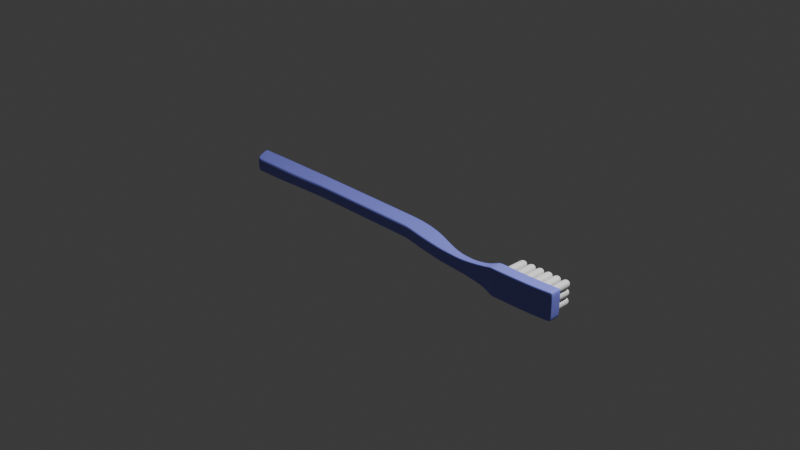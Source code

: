 # Source: szczoteczka.blend  (saved by Blender 4.1.24; exported with 4.5.12 LTS)
import bpy
from mathutils import Matrix  # noqa: F401  (used for matrix-valued properties, if any)

bpy.ops.wm.read_factory_settings(use_empty=True)
scene = bpy.context.scene
scene.name = 'Scene'

# ---- collections
col_collection = bpy.data.collections.new('Collection'); scene.collection.children.link(col_collection)

# ---- materials (node trees are filled in below, after node groups)
mat_material_001 = bpy.data.materials.new('Material.001')
mat_material_001.use_transparent_shadow = False
mat_material_039 = bpy.data.materials.new('Material.039')
mat_material_039.use_transparent_shadow = False
mat_material_038 = bpy.data.materials.new('Material.038')
mat_material_038.use_transparent_shadow = False
mat_material = bpy.data.materials.new('Material')
mat_material.use_transparent_shadow = False
mat_material_042 = bpy.data.materials.new('Material.042')
mat_material_042.use_transparent_shadow = False
mat_material_041 = bpy.data.materials.new('Material.041')
mat_material_041.use_transparent_shadow = False
mat_material_040 = bpy.data.materials.new('Material.040')
mat_material_040.use_transparent_shadow = False
mat_material_043 = bpy.data.materials.new('Material.043')
mat_material_043.use_transparent_shadow = False
mat_material_044 = bpy.data.materials.new('Material.044')
mat_material_044.use_transparent_shadow = False
mat_material_045 = bpy.data.materials.new('Material.045')
mat_material_045.use_transparent_shadow = False
mat_material_046 = bpy.data.materials.new('Material.046')
mat_material_046.use_transparent_shadow = False
mat_material_047 = bpy.data.materials.new('Material.047')
mat_material_047.use_transparent_shadow = False
mat_material_048 = bpy.data.materials.new('Material.048')
mat_material_048.use_transparent_shadow = False
mat_material_049 = bpy.data.materials.new('Material.049')
mat_material_049.use_transparent_shadow = False
mat_material_050 = bpy.data.materials.new('Material.050')
mat_material_050.use_transparent_shadow = False
mat_material_051 = bpy.data.materials.new('Material.051')
mat_material_051.use_transparent_shadow = False
mat_material_054 = bpy.data.materials.new('Material.054')
mat_material_054.use_transparent_shadow = False
mat_material_053 = bpy.data.materials.new('Material.053')
mat_material_053.use_transparent_shadow = False
mat_material_052 = bpy.data.materials.new('Material.052')
mat_material_052.use_transparent_shadow = False

# ---- material node trees
mat_material_001.use_nodes = True; mat_material_001.node_tree.nodes.clear()
_N = mat_material_001.node_tree.nodes; _L = mat_material_001.node_tree.links
n0 = _N.new('ShaderNodeBsdfPrincipled'); n0.name = 'Principled BSDF'; n0.location = (10, 300)
n0.inputs[0].default_value = (0.2223, 0.2384, 0.8011, 1.0)
n1 = _N.new('ShaderNodeOutputMaterial'); n1.name = 'Material Output'; n1.location = (300, 300)
_L.new(n0.outputs[0], n1.inputs[0])
n1.is_active_output = True
mat_material_039.use_nodes = True; mat_material_039.node_tree.nodes.clear()
_N = mat_material_039.node_tree.nodes; _L = mat_material_039.node_tree.links
n0 = _N.new('ShaderNodeBsdfPrincipled'); n0.name = 'Principled BSDF'; n0.location = (10, 300)
n1 = _N.new('ShaderNodeOutputMaterial'); n1.name = 'Material Output'; n1.location = (300, 300)
_L.new(n0.outputs[0], n1.inputs[0])
n1.is_active_output = True
mat_material_038.use_nodes = True; mat_material_038.node_tree.nodes.clear()
_N = mat_material_038.node_tree.nodes; _L = mat_material_038.node_tree.links
n0 = _N.new('ShaderNodeBsdfPrincipled'); n0.name = 'Principled BSDF'; n0.location = (10, 300)
n1 = _N.new('ShaderNodeOutputMaterial'); n1.name = 'Material Output'; n1.location = (300, 300)
_L.new(n0.outputs[0], n1.inputs[0])
n1.is_active_output = True
mat_material.use_nodes = True; mat_material.node_tree.nodes.clear()
_N = mat_material.node_tree.nodes; _L = mat_material.node_tree.links
n0 = _N.new('ShaderNodeBsdfPrincipled'); n0.name = 'Principled BSDF'; n0.location = (10, 300)
n1 = _N.new('ShaderNodeOutputMaterial'); n1.name = 'Material Output'; n1.location = (300, 300)
_L.new(n0.outputs[0], n1.inputs[0])
n1.is_active_output = True
mat_material_042.use_nodes = True; mat_material_042.node_tree.nodes.clear()
_N = mat_material_042.node_tree.nodes; _L = mat_material_042.node_tree.links
n0 = _N.new('ShaderNodeBsdfPrincipled'); n0.name = 'Principled BSDF'; n0.location = (10, 300)
n1 = _N.new('ShaderNodeOutputMaterial'); n1.name = 'Material Output'; n1.location = (300, 300)
_L.new(n0.outputs[0], n1.inputs[0])
n1.is_active_output = True
mat_material_041.use_nodes = True; mat_material_041.node_tree.nodes.clear()
_N = mat_material_041.node_tree.nodes; _L = mat_material_041.node_tree.links
n0 = _N.new('ShaderNodeBsdfPrincipled'); n0.name = 'Principled BSDF'; n0.location = (10, 300)
n1 = _N.new('ShaderNodeOutputMaterial'); n1.name = 'Material Output'; n1.location = (300, 300)
_L.new(n0.outputs[0], n1.inputs[0])
n1.is_active_output = True
mat_material_040.use_nodes = True; mat_material_040.node_tree.nodes.clear()
_N = mat_material_040.node_tree.nodes; _L = mat_material_040.node_tree.links
n0 = _N.new('ShaderNodeBsdfPrincipled'); n0.name = 'Principled BSDF'; n0.location = (10, 300)
n1 = _N.new('ShaderNodeOutputMaterial'); n1.name = 'Material Output'; n1.location = (300, 300)
_L.new(n0.outputs[0], n1.inputs[0])
n1.is_active_output = True
mat_material_043.use_nodes = True; mat_material_043.node_tree.nodes.clear()
_N = mat_material_043.node_tree.nodes; _L = mat_material_043.node_tree.links
n0 = _N.new('ShaderNodeBsdfPrincipled'); n0.name = 'Principled BSDF'; n0.location = (10, 300)
n1 = _N.new('ShaderNodeOutputMaterial'); n1.name = 'Material Output'; n1.location = (300, 300)
_L.new(n0.outputs[0], n1.inputs[0])
n1.is_active_output = True
mat_material_044.use_nodes = True; mat_material_044.node_tree.nodes.clear()
_N = mat_material_044.node_tree.nodes; _L = mat_material_044.node_tree.links
n0 = _N.new('ShaderNodeBsdfPrincipled'); n0.name = 'Principled BSDF'; n0.location = (10, 300)
n1 = _N.new('ShaderNodeOutputMaterial'); n1.name = 'Material Output'; n1.location = (300, 300)
_L.new(n0.outputs[0], n1.inputs[0])
n1.is_active_output = True
mat_material_045.use_nodes = True; mat_material_045.node_tree.nodes.clear()
_N = mat_material_045.node_tree.nodes; _L = mat_material_045.node_tree.links
n0 = _N.new('ShaderNodeBsdfPrincipled'); n0.name = 'Principled BSDF'; n0.location = (10, 300)
n1 = _N.new('ShaderNodeOutputMaterial'); n1.name = 'Material Output'; n1.location = (300, 300)
_L.new(n0.outputs[0], n1.inputs[0])
n1.is_active_output = True
mat_material_046.use_nodes = True; mat_material_046.node_tree.nodes.clear()
_N = mat_material_046.node_tree.nodes; _L = mat_material_046.node_tree.links
n0 = _N.new('ShaderNodeBsdfPrincipled'); n0.name = 'Principled BSDF'; n0.location = (10, 300)
n1 = _N.new('ShaderNodeOutputMaterial'); n1.name = 'Material Output'; n1.location = (300, 300)
_L.new(n0.outputs[0], n1.inputs[0])
n1.is_active_output = True
mat_material_047.use_nodes = True; mat_material_047.node_tree.nodes.clear()
_N = mat_material_047.node_tree.nodes; _L = mat_material_047.node_tree.links
n0 = _N.new('ShaderNodeBsdfPrincipled'); n0.name = 'Principled BSDF'; n0.location = (10, 300)
n1 = _N.new('ShaderNodeOutputMaterial'); n1.name = 'Material Output'; n1.location = (300, 300)
_L.new(n0.outputs[0], n1.inputs[0])
n1.is_active_output = True
mat_material_048.use_nodes = True; mat_material_048.node_tree.nodes.clear()
_N = mat_material_048.node_tree.nodes; _L = mat_material_048.node_tree.links
n0 = _N.new('ShaderNodeBsdfPrincipled'); n0.name = 'Principled BSDF'; n0.location = (10, 300)
n1 = _N.new('ShaderNodeOutputMaterial'); n1.name = 'Material Output'; n1.location = (300, 300)
_L.new(n0.outputs[0], n1.inputs[0])
n1.is_active_output = True
mat_material_049.use_nodes = True; mat_material_049.node_tree.nodes.clear()
_N = mat_material_049.node_tree.nodes; _L = mat_material_049.node_tree.links
n0 = _N.new('ShaderNodeBsdfPrincipled'); n0.name = 'Principled BSDF'; n0.location = (10, 300)
n1 = _N.new('ShaderNodeOutputMaterial'); n1.name = 'Material Output'; n1.location = (300, 300)
_L.new(n0.outputs[0], n1.inputs[0])
n1.is_active_output = True
mat_material_050.use_nodes = True; mat_material_050.node_tree.nodes.clear()
_N = mat_material_050.node_tree.nodes; _L = mat_material_050.node_tree.links
n0 = _N.new('ShaderNodeBsdfPrincipled'); n0.name = 'Principled BSDF'; n0.location = (10, 300)
n1 = _N.new('ShaderNodeOutputMaterial'); n1.name = 'Material Output'; n1.location = (300, 300)
_L.new(n0.outputs[0], n1.inputs[0])
n1.is_active_output = True
mat_material_051.use_nodes = True; mat_material_051.node_tree.nodes.clear()
_N = mat_material_051.node_tree.nodes; _L = mat_material_051.node_tree.links
n0 = _N.new('ShaderNodeBsdfPrincipled'); n0.name = 'Principled BSDF'; n0.location = (10, 300)
n1 = _N.new('ShaderNodeOutputMaterial'); n1.name = 'Material Output'; n1.location = (300, 300)
_L.new(n0.outputs[0], n1.inputs[0])
n1.is_active_output = True
mat_material_054.use_nodes = True; mat_material_054.node_tree.nodes.clear()
_N = mat_material_054.node_tree.nodes; _L = mat_material_054.node_tree.links
n0 = _N.new('ShaderNodeBsdfPrincipled'); n0.name = 'Principled BSDF'; n0.location = (10, 300)
n1 = _N.new('ShaderNodeOutputMaterial'); n1.name = 'Material Output'; n1.location = (300, 300)
_L.new(n0.outputs[0], n1.inputs[0])
n1.is_active_output = True
mat_material_053.use_nodes = True; mat_material_053.node_tree.nodes.clear()
_N = mat_material_053.node_tree.nodes; _L = mat_material_053.node_tree.links
n0 = _N.new('ShaderNodeBsdfPrincipled'); n0.name = 'Principled BSDF'; n0.location = (10, 300)
n1 = _N.new('ShaderNodeOutputMaterial'); n1.name = 'Material Output'; n1.location = (300, 300)
_L.new(n0.outputs[0], n1.inputs[0])
n1.is_active_output = True
mat_material_052.use_nodes = True; mat_material_052.node_tree.nodes.clear()
_N = mat_material_052.node_tree.nodes; _L = mat_material_052.node_tree.links
n0 = _N.new('ShaderNodeBsdfPrincipled'); n0.name = 'Principled BSDF'; n0.location = (10, 300)
n1 = _N.new('ShaderNodeOutputMaterial'); n1.name = 'Material Output'; n1.location = (300, 300)
_L.new(n0.outputs[0], n1.inputs[0])
n1.is_active_output = True

# ---- world
world_world = bpy.data.worlds.new('World'); scene.world = world_world
world_world.use_nodes = True; world_world.node_tree.nodes.clear()
_N = world_world.node_tree.nodes; _L = world_world.node_tree.links
n0 = _N.new('ShaderNodeOutputWorld'); n0.name = 'World Output'; n0.location = (300, 300)
n1 = _N.new('ShaderNodeBackground'); n1.name = 'Background'; n1.location = (10, 300)
n1.inputs[0].default_value = (0.05088, 0.05088, 0.05088, 1.0)
_L.new(n1.outputs[0], n0.inputs[0])
n0.is_active_output = True
world_world.color = (0.05088, 0.05088, 0.05088)
world_world.use_sun_shadow = False
world_world.sun_shadow_jitter_overblur = 0.0

# ---- cameras
cam_camera = bpy.data.cameras.new('Camera')
cam_camera.clip_end = 100.0
cam_camera.ortho_scale = 7.314

# ---- lights
light_light = bpy.data.lights.new('Light', 'POINT')
light_light.transmission_factor = 0.0
light_light.energy = 1000.0
light_light.shadow_soft_size = 0.1
light_light.shadow_maximum_resolution = 0.006
light_light.use_absolute_resolution = True
light_light_001 = bpy.data.lights.new('Light.001', 'POINT')
light_light_001.transmission_factor = 0.0
light_light_001.energy = 1000.0
light_light_001.shadow_soft_size = 0.1
light_light_001.shadow_maximum_resolution = 0.006
light_light_001.use_absolute_resolution = True

# ---- meshes
me_cube_001 = bpy.data.meshes.new('Cube.001')
me_cube_001.from_pydata([(-1.0, -1.393, -0.6009), (-1.0, -1.393, 0.6009), (-0.9976, 0.9362, -0.2179), (-0.9976, 0.9362, 0.2179), (1.0, -1.393, -0.6009), (1.0, -1.393, 0.6009), (0.9976, 0.9362, -0.2179), (0.9976, 0.9362, 0.2179), (-3.073, -1.391, -0.6009), (-3.073, -1.391, 0.6009), (-3.07, 0.9384, -0.2179), (-3.07, 0.9384, 0.2179), (-5.103, -1.389, -0.6009), (-5.103, -1.389, 0.6009), (-5.1, 0.9404, -0.2179), (-5.1, 0.9404, 0.2179), (-7.399, -1.387, -0.6009), (-7.399, -1.387, 0.6009), (-7.396, 0.9428, -0.2179), (-7.396, 0.9428, 0.2179), (-8.823, -1.385, -0.6009), (-8.823, -1.385, 0.6009), (-8.82, 0.9443, -0.2179), (-8.82, 0.9443, 0.2179), (-9.758, -1.416, -0.6009), (-9.758, -1.416, 0.6009), (-9.756, 0.9452, -0.2179), (-9.756, 0.9452, 0.2179), (-11.82, -1.531, -0.6009), (-11.82, -1.531, 0.6009), (-11.82, 0.9473, -0.2179), (-11.82, 0.9473, 0.2179), (-13.29, -1.615, -0.6009), (-13.29, -1.615, 0.6009), (-13.28, 0.9062, -0.2179), (-13.28, 0.9062, 0.2179), (-14.93, -1.677, -0.6536), (-14.93, -1.677, 0.6536), (-14.93, 0.8759, -0.237), (-14.93, 0.8759, 0.237), (-17.72, -1.727, -0.6536), (-17.72, -1.727, 0.6536), (-17.72, 0.7828, -0.2495), (-17.72, 0.7828, 0.2495), (-18.19, -1.727, -0.6536), (-18.19, -1.727, 0.6536), (-18.19, 0.7513, -0.2495), (-18.19, 0.7513, 0.2495), (-18.57, -1.344, -0.6536), (-18.57, -1.344, 0.6536), (-18.57, 0.6985, -0.2495), (-18.57, 0.6985, 0.2495), (-18.95, -0.557, -0.6536), (-18.95, -0.557, 0.6536), (-18.95, 0.5608, -0.2495), (-18.95, 0.5608, 0.2495), (-19.18, -0.07816, -0.6536), (-19.18, -0.07816, 0.6536), (-19.17, 0.3487, -0.2495), (-19.17, 0.3487, 0.2495), (2.223, -1.392, -0.6009), (2.223, -1.392, 0.6009), (2.22, 0.8631, -0.2179), (2.22, 0.8631, 0.2179), (3.126, -1.572, -0.6009), (3.126, -1.572, 0.6009), (3.124, 0.7471, -0.2179), (3.124, 0.7471, 0.2179), (4.317, -1.804, -0.6009), (4.317, -1.804, 0.6009), (4.314, 0.4826, -0.2179), (4.314, 0.4826, 0.2179), (5.316, -1.973, -0.6009), (5.316, -1.973, 0.6009), (5.313, 0.1648, -0.2179), (5.313, 0.1648, 0.2179), (6.485, -2.142, -0.6009), (6.485, -2.142, 0.6009), (6.482, -0.3229, -0.2179), (6.482, -0.3229, 0.2179), (7.335, -2.247, -0.6009), (7.335, -2.247, 0.6009), (7.333, -0.6406, -0.2179), (7.333, -0.6406, 0.2179), (8.196, -2.278, -0.6009), (8.196, -2.278, 0.6009), (8.194, -0.9688, -0.2179), (8.194, -0.9688, 0.2179), (9.174, -2.34, -0.6009), (9.174, -2.34, 0.6009), (9.172, -1.19, -0.2179), (9.172, -1.19, 0.2179), (10.05, -2.338, -0.6458), (10.05, -2.338, 0.6458), (10.04, -1.305, -0.2342), (10.04, -1.305, 0.2342), (10.98, -2.336, -0.7501), (10.98, -2.336, 0.7501), (10.98, -1.409, -0.272), (10.98, -1.409, 0.272), (12.49, -2.332, -1.0), (12.49, -2.332, 1.0), (12.49, -1.457, -0.9976), (12.49, -1.457, 0.9976), (13.01, -2.523, -1.256), (13.01, -2.523, 1.256), (13.0, -1.299, -1.253), (13.0, -1.299, 1.253), (13.68, -2.522, -1.256), (13.68, -2.522, 1.256), (13.68, -1.298, -1.253), (13.68, -1.298, 1.253), (14.61, -2.505, -1.256), (14.61, -2.505, 1.256), (14.61, -1.295, -1.253), (14.61, -1.295, 1.253), (15.62, -2.473, -1.256), (15.62, -2.473, 1.256), (15.62, -1.293, -1.253), (15.62, -1.293, 1.253), (16.61, -2.433, -1.256), (16.61, -2.433, 1.256), (16.61, -1.261, -1.253), (16.61, -1.261, 1.253), (17.66, -2.357, -1.256), (17.66, -2.357, 1.256), (17.66, -1.206, -1.253), (17.66, -1.206, 1.253), (18.64, -2.243, -1.256), (18.64, -2.243, 1.256), (18.64, -1.123, -1.253), (18.64, -1.123, 1.253), (18.92, -2.169, -1.256), (18.92, -2.169, 1.256), (18.91, -1.085, -1.253), (18.91, -1.085, 1.253), (19.02, -2.113, -1.126), (19.02, -2.113, 1.126), (19.02, -1.141, -1.123), (19.02, -1.141, 1.123), (-0.9981, 0.4307, -0.5998), (-0.9981, 0.4307, 0.5998), (0.9981, 0.4307, -0.5998), (0.9981, 0.4307, 0.5998), (-3.071, 0.4328, -0.5998), (-3.071, 0.4328, 0.5998), (-5.101, 0.4349, -0.5998), (-5.101, 0.4349, 0.5998), (-7.397, 0.4373, -0.5998), (-7.397, 0.4373, 0.5998), (-8.821, 0.4387, -0.5998), (-8.821, 0.4387, 0.5998), (-9.756, 0.4328, -0.5998), (-9.756, 0.4328, 0.5998), (-11.82, 0.4095, -0.5998), (-11.82, 0.4095, 0.5998), (-13.29, 0.3592, -0.5998), (-13.29, 0.3592, 0.5998), (-14.93, 0.3219, -0.6524), (-14.93, 0.3219, 0.6524), (-17.72, 0.238, -0.6792), (-17.72, 0.238, 0.6792), (-18.19, 0.2135, -0.6792), (-18.19, 0.2135, 0.6792), (-18.57, 0.2553, -0.6792), (-18.57, 0.2553, 0.6792), (-18.95, 0.3182, -0.6792), (-18.95, 0.3182, 0.6792), (-19.17, 0.2561, -0.6792), (-19.17, 0.2561, 0.6792), (2.221, 0.3737, -0.5998), (2.221, 0.3737, 0.5998), (3.124, 0.2439, -0.5998), (3.124, 0.2439, 0.5998), (4.315, -0.01369, -0.5998), (4.315, -0.01369, 0.5998), (5.314, -0.2992, -0.5998), (5.314, -0.2992, 0.5998), (6.483, -0.7177, -0.5998), (6.483, -0.7177, 0.5998), (7.333, -0.9893, -0.5998), (7.333, -0.9893, 0.5998), (8.194, -1.253, -0.5998), (8.194, -1.253, 0.5998), (9.172, -1.44, -0.5998), (9.172, -1.44, 0.5998), (10.04, -1.529, -0.6446), (10.04, -1.529, 0.6446), (10.98, -1.61, -0.7487), (10.98, -1.61, 0.7487), (12.49, -1.647, -0.9981), (12.49, -1.647, 0.9981), (13.01, -1.565, -1.254), (13.01, -1.565, 1.254), (13.68, -1.563, -1.254), (13.68, -1.563, 1.254), (14.61, -1.558, -1.254), (14.61, -1.558, 1.254), (15.62, -1.549, -1.254), (15.62, -1.549, 1.254), (16.61, -1.515, -1.254), (16.61, -1.515, 1.254), (17.66, -1.456, -1.254), (17.66, -1.456, 1.254), (18.64, -1.366, -1.254), (18.64, -1.366, 1.254), (18.91, -1.32, -1.254), (18.91, -1.32, 1.254), (19.02, -1.352, -1.124), (19.02, -1.352, 1.124), (-0.9995, -0.8971, -0.6006), (0.9995, -0.8971, 0.6006), (-3.072, -0.895, -0.6006), (-5.102, -0.8929, -0.6006), (-7.398, -0.8905, -0.6006), (-8.822, -0.8891, -0.6006), (-9.758, -0.9132, -0.6006), (-11.82, -1.003, -0.6006), (-13.29, -1.078, -0.6006), (-14.93, -1.133, -0.6532), (-17.72, -1.193, -0.6606), (-18.19, -1.199, -0.6606), (-18.57, -0.9089, -0.6606), (-18.95, -0.3189, -0.6606), (-19.18, 0.01276, -0.6606), (2.222, -0.9117, 0.6006), (3.126, -1.078, 0.6006), (4.316, -1.317, 0.6006), (5.315, -1.518, 0.6006), (6.484, -1.755, 0.6006), (7.335, -1.905, 0.6006), (8.196, -1.999, 0.6006), (9.174, -2.095, 0.6006), (10.05, -2.118, 0.6455), (10.98, -2.138, 0.7497), (12.49, -2.145, 0.9995), (13.01, -2.263, 1.255), (13.68, -2.261, 1.255), (14.61, -2.247, 1.255), (15.62, -2.221, 1.255), (16.61, -2.184, 1.255), (17.66, -2.112, 1.255), (18.64, -2.005, 1.255), (18.92, -1.938, 1.255), (19.02, -1.906, 1.125), (-0.9995, -0.8971, 0.6006), (0.9995, -0.8971, -0.6006), (-3.072, -0.895, 0.6006), (-5.102, -0.8929, 0.6006), (-7.398, -0.8905, 0.6006), (-8.822, -0.8891, 0.6006), (-9.758, -0.9132, 0.6006), (-11.82, -1.003, 0.6006), (-13.29, -1.078, 0.6006), (-14.93, -1.133, 0.6532), (-17.72, -1.193, 0.6606), (-18.19, -1.199, 0.6606), (-18.57, -0.9089, 0.6606), (-18.95, -0.3189, 0.6606), (-19.18, 0.01276, 0.6606), (2.222, -0.9117, -0.6006), (3.126, -1.078, -0.6006), (4.316, -1.317, -0.6006), (5.315, -1.518, -0.6006), (6.484, -1.755, -0.6006), (7.335, -1.905, -0.6006), (8.196, -1.999, -0.6006), (9.174, -2.095, -0.6006), (10.05, -2.118, -0.6455), (10.98, -2.138, -0.7497), (12.49, -2.145, -0.9995), (13.01, -2.263, -1.255), (13.68, -2.261, -1.255), (14.61, -2.247, -1.255), (15.62, -2.221, -1.255), (16.61, -2.184, -1.255), (17.66, -2.112, -1.255), (18.64, -2.005, -1.255), (18.92, -1.938, -1.255), (19.02, -1.906, -1.125), (-0.9977, 0.8375, 0.2925), (0.9977, 0.8375, -0.2925), (-3.07, 0.8397, 0.2925), (-5.1, 0.8417, 0.2925), (-7.396, 0.8441, 0.2925), (-8.821, 0.8456, 0.2925), (-9.756, 0.8452, 0.2925), (-11.82, 0.8423, 0.2925), (-13.28, 0.7994, 0.2925), (-14.93, 0.7677, 0.3181), (-17.72, 0.6764, 0.3334), (-18.19, 0.6463, 0.3334), (-18.57, 0.612, 0.3334), (-18.95, 0.5134, 0.3334), (-19.17, 0.3306, 0.3334), (2.22, 0.7675, -0.2925), (3.124, 0.6489, -0.2925), (4.314, 0.3857, -0.2925), (5.313, 0.07418, -0.2925), (6.483, -0.3999, -0.2925), (7.333, -0.7087, -0.2925), (8.194, -1.024, -0.2925), (9.172, -1.239, -0.2925), (10.04, -1.349, -0.3143), (10.98, -1.448, -0.3651), (12.49, -1.494, -0.9977), (13.0, -1.351, -1.253), (13.68, -1.35, -1.253), (14.61, -1.347, -1.253), (15.62, -1.343, -1.253), (16.61, -1.31, -1.253), (17.66, -1.255, -1.253), (18.64, -1.17, -1.253), (18.91, -1.131, -1.253), (19.02, -1.182, -1.123), (-0.9977, 0.8375, -0.2925), (0.9977, 0.8375, 0.2925), (-3.07, 0.8397, -0.2925), (-5.1, 0.8417, -0.2925), (-7.396, 0.8441, -0.2925), (-8.821, 0.8456, -0.2925), (-9.756, 0.8452, -0.2925), (-11.82, 0.8423, -0.2925), (-13.28, 0.7994, -0.2925), (-14.93, 0.7677, -0.3181), (-17.72, 0.6764, -0.3334), (-18.19, 0.6463, -0.3334), (-18.57, 0.612, -0.3334), (-18.95, 0.5134, -0.3334), (-19.17, 0.3306, -0.3334), (2.22, 0.7675, 0.2925), (3.124, 0.6489, 0.2925), (4.314, 0.3857, 0.2925), (5.313, 0.07418, 0.2925), (6.483, -0.3999, 0.2925), (7.333, -0.7087, 0.2925), (8.194, -1.024, 0.2925), (9.172, -1.239, 0.2925), (10.04, -1.349, 0.3143), (10.98, -1.448, 0.3651), (12.49, -1.494, 0.9977), (13.0, -1.351, 1.253), (13.68, -1.35, 1.253), (14.61, -1.347, 1.253), (15.62, -1.343, 1.253), (16.61, -1.31, 1.253), (17.66, -1.255, 1.253), (18.64, -1.17, 1.253), (18.91, -1.131, 1.253), (19.02, -1.182, 1.123), (-0.9998, -1.181, -0.6008), (0.9998, -1.181, 0.6008), (-3.072, -1.179, -0.6008), (-5.103, -1.176, -0.6008), (-7.398, -1.174, -0.6008), (-8.823, -1.173, -0.6008), (-9.758, -1.201, -0.6008), (-11.82, -1.305, -0.6008), (-13.29, -1.385, -0.6008), (-14.93, -1.444, -0.6534), (-17.72, -1.498, -0.6566), (-18.19, -1.501, -0.6566), (-18.57, -1.158, -0.6566), (-18.95, -0.4549, -0.6566), (-19.18, -0.0392, -0.6566), (2.222, -1.186, 0.6008), (3.126, -1.36, 0.6008), (4.316, -1.596, 0.6008), (5.316, -1.778, 0.6008), (6.485, -1.976, 0.6008), (7.335, -2.101, 0.6008), (8.196, -2.158, 0.6008), (9.174, -2.235, 0.6008), (10.05, -2.244, 0.6457), (10.98, -2.251, 0.7499), (12.49, -2.252, 0.9998), (13.01, -2.412, 1.256), (13.68, -2.41, 1.256), (14.61, -2.394, 1.256), (15.62, -2.365, 1.256), (16.61, -2.326, 1.256), (17.66, -2.252, 1.256), (18.64, -2.141, 1.256), (18.92, -2.07, 1.256), (19.02, -2.024, 1.126), (-0.9998, -1.181, 0.6008), (0.9998, -1.181, -0.6008), (-3.072, -1.179, 0.6008), (-5.103, -1.176, 0.6008), (-7.398, -1.174, 0.6008), (-8.823, -1.173, 0.6008), (-9.758, -1.201, 0.6008), (-11.82, -1.305, 0.6008), (-13.29, -1.385, 0.6008), (-14.93, -1.444, 0.6534), (-17.72, -1.498, 0.6566), (-18.19, -1.501, 0.6566), (-18.57, -1.158, 0.6566), (-18.95, -0.4549, 0.6566), (-19.18, -0.0392, 0.6566), (2.222, -1.186, -0.6008), (3.126, -1.36, -0.6008), (4.316, -1.596, -0.6008), (5.316, -1.778, -0.6008), (6.485, -1.976, -0.6008), (7.335, -2.101, -0.6008), (8.196, -2.158, -0.6008), (9.174, -2.235, -0.6008), (10.05, -2.244, -0.6457), (10.98, -2.251, -0.7499), (12.49, -2.252, -0.9998), (13.01, -2.412, -1.256), (13.68, -2.41, -1.256), (14.61, -2.394, -1.256), (15.62, -2.365, -1.256), (16.61, -2.326, -1.256), (17.66, -2.252, -1.256), (18.64, -2.141, -1.256), (18.92, -2.07, -1.256), (19.02, -2.024, -1.126), (-19.17, 0.3544, 0.2495), (-19.17, -0.0911, 0.6536), (-19.17, -0.0911, -0.6536), (-19.17, 0.3544, -0.2495), (-19.17, 0.2577, -0.6792), (-19.17, 0.2577, 0.6792), (-19.17, 0.003792, 0.6606), (-19.17, 0.003792, -0.6606), (-19.17, 0.3356, -0.3334), (-19.17, 0.3356, 0.3334), (-19.17, -0.05043, 0.6566), (-19.17, -0.05043, -0.6566), (18.71, -2.225, 1.256), (18.71, -1.114, 1.253), (18.71, -1.114, -1.253), (18.71, -2.225, -1.256), (18.71, -1.355, -1.254), (18.71, -1.355, 1.254), (18.71, -1.989, -1.255), (18.71, -1.989, 1.255), (18.71, -1.161, 1.253), (18.71, -1.161, -1.253), (18.71, -2.124, -1.256), (18.71, -2.124, 1.256), (13.57, -2.522, 1.256), (13.57, -1.298, 1.253), (13.57, -1.298, -1.253), (13.57, -2.522, -1.256), (13.57, -1.564, -1.254), (13.57, -1.564, 1.254), (13.57, -2.261, -1.255), (13.57, -2.261, 1.255), (13.57, -1.35, 1.253), (13.57, -1.35, -1.253), (13.57, -2.41, -1.256), (13.57, -2.41, 1.256)], [], [(0, 1, 9, 8), (2, 3, 7, 6), (281, 6, 62, 295), (4, 5, 1, 0), (350, 386, 4, 0), (351, 385, 1, 5), (352, 8, 12, 353), (280, 3, 11, 282), (350, 0, 8, 352), (3, 2, 10, 11), (15, 14, 18, 19), (11, 10, 14, 15), (8, 9, 13, 12), (282, 11, 15, 283), (284, 19, 23, 285), (12, 13, 17, 16), (283, 15, 19, 284), (353, 12, 16, 354), (23, 22, 26, 27), (354, 16, 20, 355), (19, 18, 22, 23), (16, 17, 21, 20), (24, 25, 29, 28), (20, 21, 25, 24), (285, 23, 27, 286), (355, 20, 24, 356), (31, 30, 34, 35), (286, 27, 31, 287), (356, 24, 28, 357), (27, 26, 30, 31), (288, 35, 39, 289), (28, 29, 33, 32), (287, 31, 35, 288), (357, 28, 32, 358), (289, 39, 43, 290), (358, 32, 36, 359), (35, 34, 38, 39), (32, 33, 37, 36), (40, 41, 45, 44), (359, 36, 40, 360), (39, 38, 42, 43), (36, 37, 41, 40), (361, 44, 48, 362), (290, 43, 47, 291), (360, 40, 44, 361), (43, 42, 46, 47), (51, 50, 54, 55), (47, 46, 50, 51), (44, 45, 49, 48), (291, 47, 51, 292), (429, 420, 59, 294), (48, 49, 53, 52), (292, 51, 55, 293), (362, 48, 52, 363), (329, 294, 59, 58), (431, 422, 56, 364), (420, 423, 58, 59), (422, 421, 57, 56), (295, 62, 66, 296), (351, 5, 61, 365), (6, 7, 63, 62), (5, 4, 60, 61), (366, 65, 69, 367), (365, 61, 65, 366), (62, 63, 67, 66), (61, 60, 64, 65), (69, 68, 72, 73), (66, 67, 71, 70), (65, 64, 68, 69), (296, 66, 70, 297), (368, 73, 77, 369), (297, 70, 74, 298), (367, 69, 73, 368), (70, 71, 75, 74), (369, 77, 81, 370), (74, 75, 79, 78), (73, 72, 76, 77), (298, 74, 78, 299), (81, 80, 84, 85), (78, 79, 83, 82), (77, 76, 80, 81), (299, 78, 82, 300), (371, 85, 89, 372), (300, 82, 86, 301), (370, 81, 85, 371), (82, 83, 87, 86), (90, 91, 95, 94), (86, 87, 91, 90), (85, 84, 88, 89), (301, 86, 90, 302), (93, 92, 96, 97), (89, 88, 92, 93), (302, 90, 94, 303), (372, 89, 93, 373), (97, 96, 100, 101), (303, 94, 98, 304), (373, 93, 97, 374), (94, 95, 99, 98), (375, 101, 105, 376), (304, 98, 102, 305), (374, 97, 101, 375), (98, 99, 103, 102), (455, 444, 109, 377), (102, 103, 107, 106), (101, 100, 104, 105), (305, 102, 106, 306), (109, 108, 112, 113), (446, 445, 111, 110), (444, 447, 108, 109), (453, 446, 110, 307), (378, 113, 117, 379), (307, 110, 114, 308), (377, 109, 113, 378), (110, 111, 115, 114), (117, 116, 120, 121), (114, 115, 119, 118), (113, 112, 116, 117), (308, 114, 118, 309), (310, 122, 126, 311), (309, 118, 122, 310), (379, 117, 121, 380), (118, 119, 123, 122), (125, 124, 128, 129), (380, 121, 125, 381), (122, 123, 127, 126), (121, 120, 124, 125), (443, 432, 133, 383), (311, 126, 130, 312), (381, 125, 129, 382), (126, 127, 131, 130), (133, 132, 136, 137), (434, 433, 135, 134), (432, 435, 132, 133), (441, 434, 134, 313), (419, 384, 137, 136), (313, 134, 138, 314), (383, 133, 137, 384), (134, 135, 139, 138), (348, 207, 209, 349), (278, 206, 208, 279), (314, 349, 209, 208), (438, 436, 206, 278), (346, 203, 205, 347), (276, 202, 204, 277), (440, 437, 207, 348), (345, 201, 203, 346), (344, 199, 201, 345), (274, 198, 200, 275), (275, 200, 202, 276), (273, 196, 198, 274), (342, 195, 197, 343), (272, 194, 196, 273), (343, 197, 199, 344), (450, 448, 194, 272), (270, 190, 192, 271), (452, 449, 195, 342), (339, 189, 191, 340), (269, 188, 190, 270), (340, 191, 193, 341), (338, 187, 189, 339), (268, 186, 188, 269), (337, 185, 187, 338), (267, 184, 186, 268), (266, 182, 184, 267), (335, 181, 183, 336), (265, 180, 182, 266), (336, 183, 185, 337), (264, 178, 180, 265), (263, 176, 178, 264), (334, 179, 181, 335), (332, 175, 177, 333), (262, 174, 176, 263), (333, 177, 179, 334), (261, 172, 174, 262), (330, 171, 173, 331), (331, 173, 175, 332), (316, 143, 171, 330), (260, 170, 172, 261), (428, 424, 168, 329), (224, 259, 169, 168), (327, 164, 166, 328), (257, 165, 167, 258), (426, 425, 169, 259), (256, 163, 165, 257), (325, 160, 162, 326), (255, 161, 163, 256), (326, 162, 164, 327), (324, 158, 160, 325), (323, 156, 158, 324), (254, 159, 161, 255), (322, 154, 156, 323), (252, 155, 157, 253), (253, 157, 159, 254), (321, 152, 154, 322), (251, 153, 155, 252), (320, 150, 152, 321), (250, 151, 153, 251), (319, 148, 150, 320), (318, 146, 148, 319), (248, 147, 149, 249), (249, 149, 151, 250), (247, 145, 147, 248), (315, 140, 144, 317), (245, 141, 145, 247), (317, 144, 146, 318), (316, 280, 141, 143), (315, 281, 142, 140), (246, 142, 170, 260), (386, 246, 260, 400), (385, 245, 247, 387), (387, 247, 248, 388), (389, 249, 250, 390), (388, 248, 249, 389), (390, 250, 251, 391), (391, 251, 252, 392), (393, 253, 254, 394), (392, 252, 253, 393), (394, 254, 255, 395), (395, 255, 256, 396), (396, 256, 257, 397), (430, 426, 259, 399), (397, 257, 258, 398), (364, 399, 259, 224), (400, 260, 261, 401), (401, 261, 262, 402), (402, 262, 263, 403), (403, 263, 264, 404), (404, 264, 265, 405), (405, 265, 266, 406), (406, 266, 267, 407), (407, 267, 268, 408), (408, 268, 269, 409), (409, 269, 270, 410), (410, 270, 271, 411), (454, 450, 272, 412), (412, 272, 273, 413), (413, 273, 274, 414), (415, 275, 276, 416), (414, 274, 275, 415), (416, 276, 277, 417), (442, 438, 278, 418), (418, 278, 279, 419), (207, 243, 244, 209), (208, 209, 244, 279), (203, 241, 242, 205), (437, 439, 243, 207), (201, 240, 241, 203), (199, 239, 240, 201), (195, 237, 238, 197), (197, 238, 239, 199), (449, 451, 237, 195), (189, 234, 235, 191), (191, 235, 236, 193), (187, 233, 234, 189), (185, 232, 233, 187), (181, 230, 231, 183), (183, 231, 232, 185), (179, 229, 230, 181), (175, 227, 228, 177), (177, 228, 229, 179), (171, 225, 226, 173), (173, 226, 227, 175), (143, 211, 225, 171), (424, 427, 224, 168), (164, 222, 223, 166), (160, 220, 221, 162), (162, 221, 222, 164), (158, 219, 220, 160), (156, 218, 219, 158), (154, 217, 218, 156), (152, 216, 217, 154), (150, 215, 216, 152), (148, 214, 215, 150), (146, 213, 214, 148), (140, 210, 212, 144), (144, 212, 213, 146), (143, 141, 245, 211), (140, 142, 246, 210), (2, 6, 281, 315), (7, 3, 280, 316), (10, 317, 318, 14), (2, 315, 317, 10), (14, 318, 319, 18), (18, 319, 320, 22), (22, 320, 321, 26), (26, 321, 322, 30), (30, 322, 323, 34), (34, 323, 324, 38), (38, 324, 325, 42), (46, 326, 327, 50), (42, 325, 326, 46), (50, 327, 328, 54), (423, 428, 329, 58), (7, 316, 330, 63), (67, 331, 332, 71), (63, 330, 331, 67), (75, 333, 334, 79), (71, 332, 333, 75), (79, 334, 335, 83), (87, 336, 337, 91), (83, 335, 336, 87), (91, 337, 338, 95), (95, 338, 339, 99), (103, 340, 341, 107), (99, 339, 340, 103), (445, 452, 342, 111), (115, 343, 344, 119), (111, 342, 343, 115), (119, 344, 345, 123), (123, 345, 346, 127), (433, 440, 348, 135), (127, 346, 347, 131), (138, 139, 349, 314), (135, 348, 349, 139), (206, 313, 314, 208), (436, 441, 313, 206), (202, 311, 312, 204), (198, 309, 310, 200), (200, 310, 311, 202), (196, 308, 309, 198), (194, 307, 308, 196), (448, 453, 307, 194), (190, 305, 306, 192), (188, 304, 305, 190), (186, 303, 304, 188), (184, 302, 303, 186), (182, 301, 302, 184), (180, 300, 301, 182), (178, 299, 300, 180), (176, 298, 299, 178), (174, 297, 298, 176), (172, 296, 297, 174), (170, 295, 296, 172), (168, 169, 294, 329), (165, 292, 293, 167), (425, 429, 294, 169), (163, 291, 292, 165), (161, 290, 291, 163), (159, 289, 290, 161), (155, 287, 288, 157), (157, 288, 289, 159), (153, 286, 287, 155), (151, 285, 286, 153), (147, 283, 284, 149), (149, 284, 285, 151), (145, 282, 283, 147), (141, 280, 282, 145), (142, 281, 295, 170), (132, 418, 419, 136), (435, 442, 418, 132), (124, 416, 417, 128), (116, 414, 415, 120), (120, 415, 416, 124), (112, 413, 414, 116), (108, 412, 413, 112), (447, 454, 412, 108), (100, 410, 411, 104), (96, 409, 410, 100), (92, 408, 409, 96), (88, 407, 408, 92), (84, 406, 407, 88), (80, 405, 406, 84), (76, 404, 405, 80), (72, 403, 404, 76), (68, 402, 403, 72), (64, 401, 402, 68), (60, 400, 401, 64), (56, 57, 399, 364), (49, 397, 398, 53), (421, 430, 399, 57), (45, 396, 397, 49), (41, 395, 396, 45), (37, 394, 395, 41), (29, 392, 393, 33), (33, 393, 394, 37), (25, 391, 392, 29), (21, 390, 391, 25), (13, 388, 389, 17), (17, 389, 390, 21), (9, 387, 388, 13), (1, 385, 387, 9), (4, 386, 400, 60), (243, 383, 384, 244), (279, 244, 384, 419), (241, 381, 382, 242), (439, 443, 383, 243), (240, 380, 381, 241), (239, 379, 380, 240), (237, 377, 378, 238), (238, 378, 379, 239), (451, 455, 377, 237), (234, 374, 375, 235), (235, 375, 376, 236), (233, 373, 374, 234), (232, 372, 373, 233), (230, 370, 371, 231), (231, 371, 372, 232), (229, 369, 370, 230), (227, 367, 368, 228), (228, 368, 369, 229), (225, 365, 366, 226), (226, 366, 367, 227), (211, 351, 365, 225), (427, 431, 364, 224), (222, 362, 363, 223), (220, 360, 361, 221), (221, 361, 362, 222), (219, 359, 360, 220), (218, 358, 359, 219), (217, 357, 358, 218), (216, 356, 357, 217), (215, 355, 356, 216), (214, 354, 355, 215), (213, 353, 354, 214), (210, 350, 352, 212), (212, 352, 353, 213), (211, 245, 385, 351), (210, 246, 386, 350), (223, 363, 431, 427), (53, 398, 430, 421), (167, 293, 429, 425), (54, 328, 428, 423), (166, 223, 427, 424), (398, 258, 426, 430), (258, 167, 425, 426), (328, 166, 424, 428), (52, 53, 421, 422), (55, 54, 423, 420), (363, 52, 422, 431), (293, 55, 420, 429), (242, 382, 443, 439), (128, 417, 442, 435), (204, 312, 441, 436), (131, 347, 440, 433), (205, 242, 439, 437), (417, 277, 438, 442), (347, 205, 437, 440), (277, 204, 436, 438), (312, 130, 434, 441), (129, 128, 435, 432), (130, 131, 433, 434), (382, 129, 432, 443), (236, 376, 455, 451), (104, 411, 454, 447), (192, 306, 453, 448), (107, 341, 452, 445), (193, 236, 451, 449), (411, 271, 450, 454), (341, 193, 449, 452), (271, 192, 448, 450), (306, 106, 446, 453), (105, 104, 447, 444), (106, 107, 445, 446), (376, 105, 444, 455)])
me_cube_001.polygons.foreach_set('use_smooth', [True] * 454)
_uv = me_cube_001.uv_layers.new(name='UVMap')
_uv.uv.foreach_set('vector', [0.375, 1.0, 0.625, 1.0, 0.625, 1.0, 0.375, 1.0, 0.375, 0.25, 0.625, 0.25, 0.625, 0.5, 0.375, 0.5, 0.375, 0.5106, 0.375, 0.5, 0.375, 0.5, 0.375, 0.5106, 0.375, 0.75, 0.625, 0.75, 0.625, 1.0, 0.375, 1.0, 0.125, 0.7272, 0.375, 0.7272, 0.375, 0.75, 0.125, 0.75, 0.625, 0.7272, 0.875, 0.7272, 0.875, 0.75, 0.625, 0.75, 0.125, 0.7272, 0.125, 0.75, 0.125, 0.75, 0.125, 0.7272, 0.875, 0.5106, 0.875, 0.5, 0.875, 0.5, 0.875, 0.5106, 0.125, 0.7272, 0.125, 0.75, 0.125, 0.75, 0.125, 0.7272, 0.625, 0.25, 0.375, 0.25, 0.375, 0.25, 0.625, 0.25, 0.625, 0.25, 0.375, 0.25, 0.375, 0.25, 0.625, 0.25, 0.625, 0.25, 0.375, 0.25, 0.375, 0.25, 0.625, 0.25, 0.375, 1.0, 0.625, 1.0, 0.625, 1.0, 0.375, 1.0, 0.875, 0.5106, 0.875, 0.5, 0.875, 0.5, 0.875, 0.5106, 0.875, 0.5106, 0.875, 0.5, 0.875, 0.5, 0.875, 0.5106, 0.375, 1.0, 0.625, 1.0, 0.625, 1.0, 0.375, 1.0, 0.875, 0.5106, 0.875, 0.5, 0.875, 0.5, 0.875, 0.5106, 0.125, 0.7272, 0.125, 0.75, 0.125, 0.75, 0.125, 0.7272, 0.625, 0.25, 0.375, 0.25, 0.375, 0.25, 0.625, 0.25, 0.125, 0.7272, 0.125, 0.75, 0.125, 0.75, 0.125, 0.7272, 0.625, 0.25, 0.375, 0.25, 0.375, 0.25, 0.625, 0.25, 0.375, 1.0, 0.625, 1.0, 0.625, 1.0, 0.375, 1.0, 0.375, 1.0, 0.625, 1.0, 0.625, 1.0, 0.375, 1.0, 0.375, 1.0, 0.625, 1.0, 0.625, 1.0, 0.375, 1.0, 0.875, 0.5106, 0.875, 0.5, 0.875, 0.5, 0.875, 0.5106, 0.125, 0.7272, 0.125, 0.75, 0.125, 0.75, 0.125, 0.7272, 0.625, 0.25, 0.375, 0.25, 0.375, 0.25, 0.625, 0.25, 0.875, 0.5106, 0.875, 0.5, 0.875, 0.5, 0.875, 0.5106, 0.125, 0.7272, 0.125, 0.75, 0.125, 0.75, 0.125, 0.7272, 0.625, 0.25, 0.375, 0.25, 0.375, 0.25, 0.625, 0.25, 0.875, 0.5106, 0.875, 0.5, 0.875, 0.5, 0.875, 0.5106, 0.375, 1.0, 0.625, 1.0, 0.625, 1.0, 0.375, 1.0, 0.875, 0.5106, 0.875, 0.5, 0.875, 0.5, 0.875, 0.5106, 0.125, 0.7272, 0.125, 0.75, 0.125, 0.75, 0.125, 0.7272, 0.875, 0.5106, 0.875, 0.5, 0.875, 0.5, 0.875, 0.5106, 0.125, 0.7272, 0.125, 0.75, 0.125, 0.75, 0.125, 0.7272, 0.625, 0.25, 0.375, 0.25, 0.375, 0.25, 0.625, 0.25, 0.375, 1.0, 0.625, 1.0, 0.625, 1.0, 0.375, 1.0, 0.375, 1.0, 0.625, 1.0, 0.625, 1.0, 0.375, 1.0, 0.125, 0.7272, 0.125, 0.75, 0.125, 0.75, 0.125, 0.7272, 0.625, 0.25, 0.375, 0.25, 0.375, 0.25, 0.625, 0.25, 0.375, 1.0, 0.625, 1.0, 0.625, 1.0, 0.375, 1.0, 0.125, 0.7272, 0.125, 0.75, 0.125, 0.75, 0.125, 0.7272, 0.875, 0.5106, 0.875, 0.5, 0.875, 0.5, 0.875, 0.5106, 0.125, 0.7272, 0.125, 0.75, 0.125, 0.75, 0.125, 0.7272, 0.625, 0.25, 0.375, 0.25, 0.375, 0.25, 0.625, 0.25, 0.625, 0.25, 0.375, 0.25, 0.375, 0.25, 0.625, 0.25, 0.625, 0.25, 0.375, 0.25, 0.375, 0.25, 0.625, 0.25, 0.375, 1.0, 0.625, 1.0, 0.625, 1.0, 0.375, 1.0, 0.875, 0.5106, 0.875, 0.5, 0.875, 0.5, 0.875, 0.5106, 0.875, 0.5106, 0.875, 0.5002, 0.875, 0.5, 0.875, 0.5106, 0.375, 1.0, 0.625, 1.0, 0.625, 1.0, 0.375, 1.0, 0.875, 0.5106, 0.875, 0.5, 0.875, 0.5, 0.875, 0.5106, 0.125, 0.7272, 0.125, 0.75, 0.125, 0.75, 0.125, 0.7272, 0.375, 0.2394, 0.625, 0.2394, 0.625, 0.25, 0.375, 0.25, 0.125, 0.7272, 0.125, 0.75, 0.125, 0.75, 0.125, 0.7272, 0.625, 0.25, 0.375, 0.25, 0.375, 0.25, 0.625, 0.25, 0.375, 1.0, 0.625, 1.0, 0.625, 1.0, 0.375, 1.0, 0.375, 0.5106, 0.375, 0.5, 0.375, 0.5, 0.375, 0.5106, 0.625, 0.7272, 0.625, 0.75, 0.625, 0.75, 0.625, 0.7272, 0.375, 0.5, 0.625, 0.5, 0.625, 0.5, 0.375, 0.5, 0.625, 0.75, 0.375, 0.75, 0.375, 0.75, 0.625, 0.75, 0.625, 0.7272, 0.625, 0.75, 0.625, 0.75, 0.625, 0.7272, 0.625, 0.7272, 0.625, 0.75, 0.625, 0.75, 0.625, 0.7272, 0.375, 0.5, 0.625, 0.5, 0.625, 0.5, 0.375, 0.5, 0.625, 0.75, 0.375, 0.75, 0.375, 0.75, 0.625, 0.75, 0.625, 0.75, 0.375, 0.75, 0.375, 0.75, 0.625, 0.75, 0.375, 0.5, 0.625, 0.5, 0.625, 0.5, 0.375, 0.5, 0.625, 0.75, 0.375, 0.75, 0.375, 0.75, 0.625, 0.75, 0.375, 0.5106, 0.375, 0.5, 0.375, 0.5, 0.375, 0.5106, 0.625, 0.7272, 0.625, 0.75, 0.625, 0.75, 0.625, 0.7272, 0.375, 0.5106, 0.375, 0.5, 0.375, 0.5, 0.375, 0.5106, 0.625, 0.7272, 0.625, 0.75, 0.625, 0.75, 0.625, 0.7272, 0.375, 0.5, 0.625, 0.5, 0.625, 0.5, 0.375, 0.5, 0.625, 0.7272, 0.625, 0.75, 0.625, 0.75, 0.625, 0.7272, 0.375, 0.5, 0.625, 0.5, 0.625, 0.5, 0.375, 0.5, 0.625, 0.75, 0.375, 0.75, 0.375, 0.75, 0.625, 0.75, 0.375, 0.5106, 0.375, 0.5, 0.375, 0.5, 0.375, 0.5106, 0.625, 0.75, 0.375, 0.75, 0.375, 0.75, 0.625, 0.75, 0.375, 0.5, 0.625, 0.5, 0.625, 0.5, 0.375, 0.5, 0.625, 0.75, 0.375, 0.75, 0.375, 0.75, 0.625, 0.75, 0.375, 0.5106, 0.375, 0.5, 0.375, 0.5, 0.375, 0.5106, 0.625, 0.7272, 0.625, 0.75, 0.625, 0.75, 0.625, 0.7272, 0.375, 0.5106, 0.375, 0.5, 0.375, 0.5, 0.375, 0.5106, 0.625, 0.7272, 0.625, 0.75, 0.625, 0.75, 0.625, 0.7272, 0.375, 0.5, 0.625, 0.5, 0.625, 0.5, 0.375, 0.5, 0.375, 0.5, 0.625, 0.5, 0.625, 0.5, 0.375, 0.5, 0.375, 0.5, 0.625, 0.5, 0.625, 0.5, 0.375, 0.5, 0.625, 0.75, 0.375, 0.75, 0.375, 0.75, 0.625, 0.75, 0.375, 0.5106, 0.375, 0.5, 0.375, 0.5, 0.375, 0.5106, 0.625, 0.75, 0.375, 0.75, 0.375, 0.75, 0.625, 0.75, 0.625, 0.75, 0.375, 0.75, 0.375, 0.75, 0.625, 0.75, 0.375, 0.5106, 0.375, 0.5, 0.375, 0.5, 0.375, 0.5106, 0.625, 0.7272, 0.625, 0.75, 0.625, 0.75, 0.625, 0.7272, 0.625, 0.75, 0.375, 0.75, 0.375, 0.75, 0.625, 0.75, 0.375, 0.5106, 0.375, 0.5, 0.375, 0.5, 0.375, 0.5106, 0.625, 0.7272, 0.625, 0.75, 0.625, 0.75, 0.625, 0.7272, 0.375, 0.5, 0.625, 0.5, 0.625, 0.5, 0.375, 0.5, 0.625, 0.7272, 0.625, 0.75, 0.625, 0.75, 0.625, 0.7272, 0.375, 0.5106, 0.375, 0.5, 0.375, 0.5, 0.375, 0.5106, 0.625, 0.7272, 0.625, 0.75, 0.625, 0.75, 0.625, 0.7272, 0.375, 0.5, 0.625, 0.5, 0.625, 0.5, 0.375, 0.5, 0.625, 0.7272, 0.625, 0.75, 0.625, 0.75, 0.625, 0.7272, 0.375, 0.5, 0.625, 0.5, 0.625, 0.5, 0.375, 0.5, 0.625, 0.75, 0.375, 0.75, 0.375, 0.75, 0.625, 0.75, 0.375, 0.5106, 0.375, 0.5, 0.375, 0.5, 0.375, 0.5106, 0.625, 0.75, 0.375, 0.75, 0.375, 0.75, 0.625, 0.75, 0.375, 0.5, 0.625, 0.5, 0.625, 0.5, 0.375, 0.5, 0.625, 0.75, 0.375, 0.75, 0.375, 0.75, 0.625, 0.75, 0.375, 0.5106, 0.375, 0.5, 0.375, 0.5, 0.375, 0.5106, 0.625, 0.7272, 0.625, 0.75, 0.625, 0.75, 0.625, 0.7272, 0.375, 0.5106, 0.375, 0.5, 0.375, 0.5, 0.375, 0.5106, 0.625, 0.7272, 0.625, 0.75, 0.625, 0.75, 0.625, 0.7272, 0.375, 0.5, 0.625, 0.5, 0.625, 0.5, 0.375, 0.5, 0.625, 0.75, 0.375, 0.75, 0.375, 0.75, 0.625, 0.75, 0.375, 0.5, 0.625, 0.5, 0.625, 0.5, 0.375, 0.5, 0.625, 0.75, 0.375, 0.75, 0.375, 0.75, 0.625, 0.75, 0.375, 0.5106, 0.375, 0.5, 0.375, 0.5, 0.375, 0.5106, 0.375, 0.5106, 0.375, 0.5, 0.375, 0.5, 0.375, 0.5106, 0.375, 0.5106, 0.375, 0.5, 0.375, 0.5, 0.375, 0.5106, 0.625, 0.7272, 0.625, 0.75, 0.625, 0.75, 0.625, 0.7272, 0.375, 0.5, 0.625, 0.5, 0.625, 0.5, 0.375, 0.5, 0.625, 0.75, 0.375, 0.75, 0.375, 0.75, 0.625, 0.75, 0.625, 0.7272, 0.625, 0.75, 0.625, 0.75, 0.625, 0.7272, 0.375, 0.5, 0.625, 0.5, 0.625, 0.5, 0.375, 0.5, 0.625, 0.75, 0.375, 0.75, 0.375, 0.75, 0.625, 0.75, 0.625, 0.7272, 0.625, 0.75, 0.625, 0.75, 0.625, 0.7272, 0.375, 0.5106, 0.375, 0.5, 0.375, 0.5, 0.375, 0.5106, 0.625, 0.7272, 0.625, 0.75, 0.625, 0.75, 0.625, 0.7272, 0.375, 0.5, 0.625, 0.5, 0.625, 0.5, 0.375, 0.5, 0.625, 0.75, 0.375, 0.75, 0.375, 0.75, 0.625, 0.75, 0.375, 0.5, 0.625, 0.5, 0.625, 0.5, 0.375, 0.5, 0.625, 0.75, 0.375, 0.75, 0.375, 0.75, 0.625, 0.75, 0.375, 0.5106, 0.375, 0.5, 0.375, 0.5, 0.375, 0.5106, 0.375, 0.7272, 0.625, 0.7272, 0.625, 0.75, 0.375, 0.75, 0.375, 0.5106, 0.375, 0.5, 0.375, 0.5, 0.375, 0.5106, 0.625, 0.7272, 0.625, 0.75, 0.625, 0.75, 0.625, 0.7272, 0.375, 0.5, 0.625, 0.5, 0.625, 0.5, 0.375, 0.5, 0.625, 0.5106, 0.625, 0.5543, 0.625, 0.5543, 0.625, 0.5106, 0.375, 0.6968, 0.375, 0.5543, 0.375, 0.5543, 0.375, 0.6968, 0.375, 0.5106, 0.625, 0.5106, 0.625, 0.5543, 0.375, 0.5543, 0.375, 0.6968, 0.375, 0.5543, 0.375, 0.5543, 0.375, 0.6968, 0.625, 0.5106, 0.625, 0.5543, 0.625, 0.5543, 0.625, 0.5106, 0.375, 0.6968, 0.375, 0.5543, 0.375, 0.5543, 0.375, 0.6968, 0.625, 0.5106, 0.625, 0.5543, 0.625, 0.5543, 0.625, 0.5106, 0.625, 0.5106, 0.625, 0.5543, 0.625, 0.5543, 0.625, 0.5106, 0.625, 0.5106, 0.625, 0.5543, 0.625, 0.5543, 0.625, 0.5106, 0.375, 0.6968, 0.375, 0.5543, 0.375, 0.5543, 0.375, 0.6968, 0.375, 0.6968, 0.375, 0.5543, 0.375, 0.5543, 0.375, 0.6968, 0.375, 0.6968, 0.375, 0.5543, 0.375, 0.5543, 0.375, 0.6968, 0.625, 0.5106, 0.625, 0.5543, 0.625, 0.5543, 0.625, 0.5106, 0.375, 0.6968, 0.375, 0.5543, 0.375, 0.5543, 0.375, 0.6968, 0.625, 0.5106, 0.625, 0.5543, 0.625, 0.5543, 0.625, 0.5106, 0.375, 0.6968, 0.375, 0.5543, 0.375, 0.5543, 0.375, 0.6968, 0.375, 0.6968, 0.375, 0.5543, 0.375, 0.5543, 0.375, 0.6968, 0.625, 0.5106, 0.625, 0.5543, 0.625, 0.5543, 0.625, 0.5106, 0.625, 0.5106, 0.625, 0.5543, 0.625, 0.5543, 0.625, 0.5106, 0.375, 0.6968, 0.375, 0.5543, 0.375, 0.5543, 0.375, 0.6968, 0.625, 0.5106, 0.625, 0.5543, 0.625, 0.5543, 0.625, 0.5106, 0.625, 0.5106, 0.625, 0.5543, 0.625, 0.5543, 0.625, 0.5106, 0.375, 0.6968, 0.375, 0.5543, 0.375, 0.5543, 0.375, 0.6968, 0.625, 0.5106, 0.625, 0.5543, 0.625, 0.5543, 0.625, 0.5106, 0.375, 0.6968, 0.375, 0.5543, 0.375, 0.5543, 0.375, 0.6968, 0.375, 0.6968, 0.375, 0.5543, 0.375, 0.5543, 0.375, 0.6968, 0.625, 0.5106, 0.625, 0.5543, 0.625, 0.5543, 0.625, 0.5106, 0.375, 0.6968, 0.375, 0.5543, 0.375, 0.5543, 0.375, 0.6968, 0.625, 0.5106, 0.625, 0.5543, 0.625, 0.5543, 0.625, 0.5106, 0.375, 0.6968, 0.375, 0.5543, 0.375, 0.5543, 0.375, 0.6968, 0.375, 0.6968, 0.375, 0.5543, 0.375, 0.5543, 0.375, 0.6968, 0.625, 0.5106, 0.625, 0.5543, 0.625, 0.5543, 0.625, 0.5106, 0.625, 0.5106, 0.625, 0.5543, 0.625, 0.5543, 0.625, 0.5106, 0.375, 0.6968, 0.375, 0.5543, 0.375, 0.5543, 0.375, 0.6968, 0.625, 0.5106, 0.625, 0.5543, 0.625, 0.5543, 0.625, 0.5106, 0.375, 0.6968, 0.375, 0.5543, 0.375, 0.5543, 0.375, 0.6968, 0.625, 0.5106, 0.625, 0.5543, 0.625, 0.5543, 0.625, 0.5106, 0.625, 0.5106, 0.625, 0.5543, 0.625, 0.5543, 0.625, 0.5106, 0.625, 0.5106, 0.625, 0.5543, 0.625, 0.5543, 0.625, 0.5106, 0.375, 0.6968, 0.375, 0.5543, 0.375, 0.5543, 0.375, 0.6968, 0.125, 0.5106, 0.125, 0.5543, 0.125, 0.5543, 0.125, 0.5106, 0.375, 0.05325, 0.625, 0.05325, 0.625, 0.1957, 0.375, 0.1957, 0.125, 0.5106, 0.125, 0.5543, 0.125, 0.5543, 0.125, 0.5106, 0.875, 0.6968, 0.875, 0.5543, 0.875, 0.5543, 0.875, 0.6968, 0.875, 0.6968, 0.875, 0.5543, 0.875, 0.5543, 0.875, 0.6968, 0.875, 0.6968, 0.875, 0.5543, 0.875, 0.5543, 0.875, 0.6968, 0.125, 0.5106, 0.125, 0.5543, 0.125, 0.5543, 0.125, 0.5106, 0.875, 0.6968, 0.875, 0.5543, 0.875, 0.5543, 0.875, 0.6968, 0.125, 0.5106, 0.125, 0.5543, 0.125, 0.5543, 0.125, 0.5106, 0.125, 0.5106, 0.125, 0.5543, 0.125, 0.5543, 0.125, 0.5106, 0.125, 0.5106, 0.125, 0.5543, 0.125, 0.5543, 0.125, 0.5106, 0.875, 0.6968, 0.875, 0.5543, 0.875, 0.5543, 0.875, 0.6968, 0.125, 0.5106, 0.125, 0.5543, 0.125, 0.5543, 0.125, 0.5106, 0.875, 0.6968, 0.875, 0.5543, 0.875, 0.5543, 0.875, 0.6968, 0.875, 0.6968, 0.875, 0.5543, 0.875, 0.5543, 0.875, 0.6968, 0.125, 0.5106, 0.125, 0.5543, 0.125, 0.5543, 0.125, 0.5106, 0.875, 0.6968, 0.875, 0.5543, 0.875, 0.5543, 0.875, 0.6968, 0.125, 0.5106, 0.125, 0.5543, 0.125, 0.5543, 0.125, 0.5106, 0.875, 0.6968, 0.875, 0.5543, 0.875, 0.5543, 0.875, 0.6968, 0.125, 0.5106, 0.125, 0.5543, 0.125, 0.5543, 0.125, 0.5106, 0.125, 0.5106, 0.125, 0.5543, 0.125, 0.5543, 0.125, 0.5106, 0.875, 0.6968, 0.875, 0.5543, 0.875, 0.5543, 0.875, 0.6968, 0.875, 0.6968, 0.875, 0.5543, 0.875, 0.5543, 0.875, 0.6968, 0.875, 0.6968, 0.875, 0.5543, 0.875, 0.5543, 0.875, 0.6968, 0.125, 0.5106, 0.125, 0.5543, 0.125, 0.5543, 0.125, 0.5106, 0.875, 0.6968, 0.875, 0.5543, 0.875, 0.5543, 0.875, 0.6968, 0.125, 0.5106, 0.125, 0.5543, 0.125, 0.5543, 0.125, 0.5106, 0.625, 0.5106, 0.875, 0.5106, 0.875, 0.5543, 0.625, 0.5543, 0.125, 0.5106, 0.375, 0.5106, 0.375, 0.5543, 0.125, 0.5543, 0.375, 0.6968, 0.375, 0.5543, 0.375, 0.5543, 0.375, 0.6968, 0.375, 0.7272, 0.375, 0.6968, 0.375, 0.6968, 0.375, 0.7272, 0.875, 0.7272, 0.875, 0.6968, 0.875, 0.6968, 0.875, 0.7272, 0.875, 0.7272, 0.875, 0.6968, 0.875, 0.6968, 0.875, 0.7272, 0.875, 0.7272, 0.875, 0.6968, 0.875, 0.6968, 0.875, 0.7272, 0.875, 0.7272, 0.875, 0.6968, 0.875, 0.6968, 0.875, 0.7272, 0.875, 0.7272, 0.875, 0.6968, 0.875, 0.6968, 0.875, 0.7272, 0.875, 0.7272, 0.875, 0.6968, 0.875, 0.6968, 0.875, 0.7272, 0.875, 0.7272, 0.875, 0.6968, 0.875, 0.6968, 0.875, 0.7272, 0.875, 0.7272, 0.875, 0.6968, 0.875, 0.6968, 0.875, 0.7272, 0.875, 0.7272, 0.875, 0.6968, 0.875, 0.6968, 0.875, 0.7272, 0.875, 0.7272, 0.875, 0.6968, 0.875, 0.6968, 0.875, 0.7272, 0.875, 0.7272, 0.875, 0.6968, 0.875, 0.6968, 0.875, 0.7272, 0.875, 0.7272, 0.875, 0.6968, 0.875, 0.6968, 0.875, 0.7272, 0.875, 0.7272, 0.875, 0.6968, 0.875, 0.6968, 0.875, 0.7272, 0.375, 0.02282, 0.625, 0.02282, 0.625, 0.05325, 0.375, 0.05325, 0.375, 0.7272, 0.375, 0.6968, 0.375, 0.6968, 0.375, 0.7272, 0.375, 0.7272, 0.375, 0.6968, 0.375, 0.6968, 0.375, 0.7272, 0.375, 0.7272, 0.375, 0.6968, 0.375, 0.6968, 0.375, 0.7272, 0.375, 0.7272, 0.375, 0.6968, 0.375, 0.6968, 0.375, 0.7272, 0.375, 0.7272, 0.375, 0.6968, 0.375, 0.6968, 0.375, 0.7272, 0.375, 0.7272, 0.375, 0.6968, 0.375, 0.6968, 0.375, 0.7272, 0.375, 0.7272, 0.375, 0.6968, 0.375, 0.6968, 0.375, 0.7272, 0.375, 0.7272, 0.375, 0.6968, 0.375, 0.6968, 0.375, 0.7272, 0.375, 0.7272, 0.375, 0.6968, 0.375, 0.6968, 0.375, 0.7272, 0.375, 0.7272, 0.375, 0.6968, 0.375, 0.6968, 0.375, 0.7272, 0.375, 0.7272, 0.375, 0.6968, 0.375, 0.6968, 0.375, 0.7272, 0.375, 0.7272, 0.375, 0.6968, 0.375, 0.6968, 0.375, 0.7272, 0.375, 0.7272, 0.375, 0.6968, 0.375, 0.6968, 0.375, 0.7272, 0.375, 0.7272, 0.375, 0.6968, 0.375, 0.6968, 0.375, 0.7272, 0.375, 0.7272, 0.375, 0.6968, 0.375, 0.6968, 0.375, 0.7272, 0.375, 0.7272, 0.375, 0.6968, 0.375, 0.6968, 0.375, 0.7272, 0.375, 0.7272, 0.375, 0.6968, 0.375, 0.6968, 0.375, 0.7272, 0.375, 0.7272, 0.375, 0.6968, 0.375, 0.6968, 0.375, 0.7272, 0.375, 0.7272, 0.375, 0.6968, 0.375, 0.6968, 0.375, 0.7272, 0.625, 0.5543, 0.625, 0.6968, 0.625, 0.6968, 0.625, 0.5543, 0.375, 0.5543, 0.625, 0.5543, 0.625, 0.6968, 0.375, 0.6968, 0.625, 0.5543, 0.625, 0.6968, 0.625, 0.6968, 0.625, 0.5543, 0.625, 0.5543, 0.625, 0.6968, 0.625, 0.6968, 0.625, 0.5543, 0.625, 0.5543, 0.625, 0.6968, 0.625, 0.6968, 0.625, 0.5543, 0.625, 0.5543, 0.625, 0.6968, 0.625, 0.6968, 0.625, 0.5543, 0.625, 0.5543, 0.625, 0.6968, 0.625, 0.6968, 0.625, 0.5543, 0.625, 0.5543, 0.625, 0.6968, 0.625, 0.6968, 0.625, 0.5543, 0.625, 0.5543, 0.625, 0.6968, 0.625, 0.6968, 0.625, 0.5543, 0.625, 0.5543, 0.625, 0.6968, 0.625, 0.6968, 0.625, 0.5543, 0.625, 0.5543, 0.625, 0.6968, 0.625, 0.6968, 0.625, 0.5543, 0.625, 0.5543, 0.625, 0.6968, 0.625, 0.6968, 0.625, 0.5543, 0.625, 0.5543, 0.625, 0.6968, 0.625, 0.6968, 0.625, 0.5543, 0.625, 0.5543, 0.625, 0.6968, 0.625, 0.6968, 0.625, 0.5543, 0.625, 0.5543, 0.625, 0.6968, 0.625, 0.6968, 0.625, 0.5543, 0.625, 0.5543, 0.625, 0.6968, 0.625, 0.6968, 0.625, 0.5543, 0.625, 0.5543, 0.625, 0.6968, 0.625, 0.6968, 0.625, 0.5543, 0.625, 0.5543, 0.625, 0.6968, 0.625, 0.6968, 0.625, 0.5543, 0.625, 0.5543, 0.625, 0.6968, 0.625, 0.6968, 0.625, 0.5543, 0.625, 0.5543, 0.625, 0.6968, 0.625, 0.6968, 0.625, 0.5543, 0.625, 0.5543, 0.625, 0.6968, 0.625, 0.6968, 0.625, 0.5543, 0.125, 0.5543, 0.125, 0.6968, 0.125, 0.6968, 0.125, 0.5543, 0.125, 0.5543, 0.125, 0.6968, 0.125, 0.6968, 0.125, 0.5543, 0.125, 0.5543, 0.125, 0.6968, 0.125, 0.6968, 0.125, 0.5543, 0.125, 0.5543, 0.125, 0.6968, 0.125, 0.6968, 0.125, 0.5543, 0.125, 0.5543, 0.125, 0.6968, 0.125, 0.6968, 0.125, 0.5543, 0.125, 0.5543, 0.125, 0.6968, 0.125, 0.6968, 0.125, 0.5543, 0.125, 0.5543, 0.125, 0.6968, 0.125, 0.6968, 0.125, 0.5543, 0.125, 0.5543, 0.125, 0.6968, 0.125, 0.6968, 0.125, 0.5543, 0.125, 0.5543, 0.125, 0.6968, 0.125, 0.6968, 0.125, 0.5543, 0.125, 0.5543, 0.125, 0.6968, 0.125, 0.6968, 0.125, 0.5543, 0.125, 0.5543, 0.125, 0.6968, 0.125, 0.6968, 0.125, 0.5543, 0.125, 0.5543, 0.125, 0.6968, 0.125, 0.6968, 0.125, 0.5543, 0.125, 0.5543, 0.125, 0.6968, 0.125, 0.6968, 0.125, 0.5543, 0.625, 0.5543, 0.875, 0.5543, 0.875, 0.6968, 0.625, 0.6968, 0.125, 0.5543, 0.375, 0.5543, 0.375, 0.6968, 0.125, 0.6968, 0.125, 0.5, 0.375, 0.5, 0.375, 0.5106, 0.125, 0.5106, 0.625, 0.5, 0.875, 0.5, 0.875, 0.5106, 0.625, 0.5106, 0.125, 0.5, 0.125, 0.5106, 0.125, 0.5106, 0.125, 0.5, 0.125, 0.5, 0.125, 0.5106, 0.125, 0.5106, 0.125, 0.5, 0.125, 0.5, 0.125, 0.5106, 0.125, 0.5106, 0.125, 0.5, 0.125, 0.5, 0.125, 0.5106, 0.125, 0.5106, 0.125, 0.5, 0.125, 0.5, 0.125, 0.5106, 0.125, 0.5106, 0.125, 0.5, 0.125, 0.5, 0.125, 0.5106, 0.125, 0.5106, 0.125, 0.5, 0.125, 0.5, 0.125, 0.5106, 0.125, 0.5106, 0.125, 0.5, 0.125, 0.5, 0.125, 0.5106, 0.125, 0.5106, 0.125, 0.5, 0.125, 0.5, 0.125, 0.5106, 0.125, 0.5106, 0.125, 0.5, 0.125, 0.5, 0.125, 0.5106, 0.125, 0.5106, 0.125, 0.5, 0.125, 0.5, 0.125, 0.5106, 0.125, 0.5106, 0.125, 0.5, 0.125, 0.5, 0.125, 0.5106, 0.125, 0.5106, 0.125, 0.5, 0.125, 0.5002, 0.125, 0.5106, 0.125, 0.5106, 0.125, 0.5, 0.625, 0.5, 0.625, 0.5106, 0.625, 0.5106, 0.625, 0.5, 0.625, 0.5, 0.625, 0.5106, 0.625, 0.5106, 0.625, 0.5, 0.625, 0.5, 0.625, 0.5106, 0.625, 0.5106, 0.625, 0.5, 0.625, 0.5, 0.625, 0.5106, 0.625, 0.5106, 0.625, 0.5, 0.625, 0.5, 0.625, 0.5106, 0.625, 0.5106, 0.625, 0.5, 0.625, 0.5, 0.625, 0.5106, 0.625, 0.5106, 0.625, 0.5, 0.625, 0.5, 0.625, 0.5106, 0.625, 0.5106, 0.625, 0.5, 0.625, 0.5, 0.625, 0.5106, 0.625, 0.5106, 0.625, 0.5, 0.625, 0.5, 0.625, 0.5106, 0.625, 0.5106, 0.625, 0.5, 0.625, 0.5, 0.625, 0.5106, 0.625, 0.5106, 0.625, 0.5, 0.625, 0.5, 0.625, 0.5106, 0.625, 0.5106, 0.625, 0.5, 0.625, 0.5, 0.625, 0.5106, 0.625, 0.5106, 0.625, 0.5, 0.625, 0.5, 0.625, 0.5106, 0.625, 0.5106, 0.625, 0.5, 0.625, 0.5, 0.625, 0.5106, 0.625, 0.5106, 0.625, 0.5, 0.625, 0.5, 0.625, 0.5106, 0.625, 0.5106, 0.625, 0.5, 0.625, 0.5, 0.625, 0.5106, 0.625, 0.5106, 0.625, 0.5, 0.625, 0.5, 0.625, 0.5106, 0.625, 0.5106, 0.625, 0.5, 0.625, 0.5, 0.625, 0.5106, 0.625, 0.5106, 0.625, 0.5, 0.625, 0.5, 0.625, 0.5106, 0.625, 0.5106, 0.625, 0.5, 0.375, 0.5, 0.625, 0.5, 0.625, 0.5106, 0.375, 0.5106, 0.625, 0.5, 0.625, 0.5106, 0.625, 0.5106, 0.625, 0.5, 0.375, 0.5543, 0.375, 0.5106, 0.375, 0.5106, 0.375, 0.5543, 0.375, 0.5543, 0.375, 0.5106, 0.375, 0.5106, 0.375, 0.5543, 0.375, 0.5543, 0.375, 0.5106, 0.375, 0.5106, 0.375, 0.5543, 0.375, 0.5543, 0.375, 0.5106, 0.375, 0.5106, 0.375, 0.5543, 0.375, 0.5543, 0.375, 0.5106, 0.375, 0.5106, 0.375, 0.5543, 0.375, 0.5543, 0.375, 0.5106, 0.375, 0.5106, 0.375, 0.5543, 0.375, 0.5543, 0.375, 0.5106, 0.375, 0.5106, 0.375, 0.5543, 0.375, 0.5543, 0.375, 0.5106, 0.375, 0.5106, 0.375, 0.5543, 0.375, 0.5543, 0.375, 0.5106, 0.375, 0.5106, 0.375, 0.5543, 0.375, 0.5543, 0.375, 0.5106, 0.375, 0.5106, 0.375, 0.5543, 0.375, 0.5543, 0.375, 0.5106, 0.375, 0.5106, 0.375, 0.5543, 0.375, 0.5543, 0.375, 0.5106, 0.375, 0.5106, 0.375, 0.5543, 0.375, 0.5543, 0.375, 0.5106, 0.375, 0.5106, 0.375, 0.5543, 0.375, 0.5543, 0.375, 0.5106, 0.375, 0.5106, 0.375, 0.5543, 0.375, 0.5543, 0.375, 0.5106, 0.375, 0.5106, 0.375, 0.5543, 0.375, 0.5543, 0.375, 0.5106, 0.375, 0.5106, 0.375, 0.5543, 0.375, 0.5543, 0.375, 0.5106, 0.375, 0.5106, 0.375, 0.5543, 0.375, 0.5543, 0.375, 0.5106, 0.375, 0.5106, 0.375, 0.5543, 0.375, 0.5543, 0.375, 0.5106, 0.375, 0.5106, 0.375, 0.5543, 0.375, 0.1957, 0.625, 0.1957, 0.625, 0.2394, 0.375, 0.2394, 0.875, 0.5543, 0.875, 0.5106, 0.875, 0.5106, 0.875, 0.5543, 0.875, 0.5543, 0.875, 0.5106, 0.875, 0.5106, 0.875, 0.5543, 0.875, 0.5543, 0.875, 0.5106, 0.875, 0.5106, 0.875, 0.5543, 0.875, 0.5543, 0.875, 0.5106, 0.875, 0.5106, 0.875, 0.5543, 0.875, 0.5543, 0.875, 0.5106, 0.875, 0.5106, 0.875, 0.5543, 0.875, 0.5543, 0.875, 0.5106, 0.875, 0.5106, 0.875, 0.5543, 0.875, 0.5543, 0.875, 0.5106, 0.875, 0.5106, 0.875, 0.5543, 0.875, 0.5543, 0.875, 0.5106, 0.875, 0.5106, 0.875, 0.5543, 0.875, 0.5543, 0.875, 0.5106, 0.875, 0.5106, 0.875, 0.5543, 0.875, 0.5543, 0.875, 0.5106, 0.875, 0.5106, 0.875, 0.5543, 0.875, 0.5543, 0.875, 0.5106, 0.875, 0.5106, 0.875, 0.5543, 0.875, 0.5543, 0.875, 0.5106, 0.875, 0.5106, 0.875, 0.5543, 0.875, 0.5543, 0.875, 0.5106, 0.875, 0.5106, 0.875, 0.5543, 0.375, 0.5543, 0.375, 0.5106, 0.375, 0.5106, 0.375, 0.5543, 0.375, 0.75, 0.375, 0.7272, 0.375, 0.7272, 0.375, 0.75, 0.375, 0.75, 0.375, 0.7272, 0.375, 0.7272, 0.375, 0.75, 0.375, 0.75, 0.375, 0.7272, 0.375, 0.7272, 0.375, 0.75, 0.375, 0.75, 0.375, 0.7272, 0.375, 0.7272, 0.375, 0.75, 0.375, 0.75, 0.375, 0.7272, 0.375, 0.7272, 0.375, 0.75, 0.375, 0.75, 0.375, 0.7272, 0.375, 0.7272, 0.375, 0.75, 0.375, 0.75, 0.375, 0.7272, 0.375, 0.7272, 0.375, 0.75, 0.375, 0.75, 0.375, 0.7272, 0.375, 0.7272, 0.375, 0.75, 0.375, 0.75, 0.375, 0.7272, 0.375, 0.7272, 0.375, 0.75, 0.375, 0.75, 0.375, 0.7272, 0.375, 0.7272, 0.375, 0.75, 0.375, 0.75, 0.375, 0.7272, 0.375, 0.7272, 0.375, 0.75, 0.375, 0.75, 0.375, 0.7272, 0.375, 0.7272, 0.375, 0.75, 0.375, 0.75, 0.375, 0.7272, 0.375, 0.7272, 0.375, 0.75, 0.375, 0.75, 0.375, 0.7272, 0.375, 0.7272, 0.375, 0.75, 0.375, 0.75, 0.375, 0.7272, 0.375, 0.7272, 0.375, 0.75, 0.375, 0.75, 0.375, 0.7272, 0.375, 0.7272, 0.375, 0.75, 0.375, 0.75, 0.375, 0.7272, 0.375, 0.7272, 0.375, 0.75, 0.375, 0.75, 0.375, 0.7272, 0.375, 0.7272, 0.375, 0.75, 0.375, 0.75, 0.375, 0.7272, 0.375, 0.7272, 0.375, 0.75, 0.375, 0.0, 0.625, 0.0, 0.625, 0.02282, 0.375, 0.02282, 0.875, 0.75, 0.875, 0.7272, 0.875, 0.7272, 0.875, 0.75, 0.875, 0.7446, 0.875, 0.7272, 0.875, 0.7272, 0.875, 0.75, 0.875, 0.75, 0.875, 0.7272, 0.875, 0.7272, 0.875, 0.75, 0.875, 0.75, 0.875, 0.7272, 0.875, 0.7272, 0.875, 0.75, 0.875, 0.75, 0.875, 0.7272, 0.875, 0.7272, 0.875, 0.75, 0.875, 0.75, 0.875, 0.7272, 0.875, 0.7272, 0.875, 0.75, 0.875, 0.75, 0.875, 0.7272, 0.875, 0.7272, 0.875, 0.75, 0.875, 0.75, 0.875, 0.7272, 0.875, 0.7272, 0.875, 0.75, 0.875, 0.75, 0.875, 0.7272, 0.875, 0.7272, 0.875, 0.75, 0.875, 0.75, 0.875, 0.7272, 0.875, 0.7272, 0.875, 0.75, 0.875, 0.75, 0.875, 0.7272, 0.875, 0.7272, 0.875, 0.75, 0.875, 0.75, 0.875, 0.7272, 0.875, 0.7272, 0.875, 0.75, 0.875, 0.75, 0.875, 0.7272, 0.875, 0.7272, 0.875, 0.75, 0.375, 0.75, 0.375, 0.7272, 0.375, 0.7272, 0.375, 0.75, 0.625, 0.6968, 0.625, 0.7272, 0.625, 0.7272, 0.625, 0.6968, 0.375, 0.6968, 0.625, 0.6968, 0.625, 0.7272, 0.375, 0.7272, 0.625, 0.6968, 0.625, 0.7272, 0.625, 0.7272, 0.625, 0.6968, 0.625, 0.6968, 0.625, 0.7272, 0.625, 0.7272, 0.625, 0.6968, 0.625, 0.6968, 0.625, 0.7272, 0.625, 0.7272, 0.625, 0.6968, 0.625, 0.6968, 0.625, 0.7272, 0.625, 0.7272, 0.625, 0.6968, 0.625, 0.6968, 0.625, 0.7272, 0.625, 0.7272, 0.625, 0.6968, 0.625, 0.6968, 0.625, 0.7272, 0.625, 0.7272, 0.625, 0.6968, 0.625, 0.6968, 0.625, 0.7272, 0.625, 0.7272, 0.625, 0.6968, 0.625, 0.6968, 0.625, 0.7272, 0.625, 0.7272, 0.625, 0.6968, 0.625, 0.6968, 0.625, 0.7272, 0.625, 0.7272, 0.625, 0.6968, 0.625, 0.6968, 0.625, 0.7272, 0.625, 0.7272, 0.625, 0.6968, 0.625, 0.6968, 0.625, 0.7272, 0.625, 0.7272, 0.625, 0.6968, 0.625, 0.6968, 0.625, 0.7272, 0.625, 0.7272, 0.625, 0.6968, 0.625, 0.6968, 0.625, 0.7272, 0.625, 0.7272, 0.625, 0.6968, 0.625, 0.6968, 0.625, 0.7272, 0.625, 0.7272, 0.625, 0.6968, 0.625, 0.6968, 0.625, 0.7272, 0.625, 0.7272, 0.625, 0.6968, 0.625, 0.6968, 0.625, 0.7272, 0.625, 0.7272, 0.625, 0.6968, 0.625, 0.6968, 0.625, 0.7272, 0.625, 0.7272, 0.625, 0.6968, 0.625, 0.6968, 0.625, 0.7272, 0.625, 0.7272, 0.625, 0.6968, 0.625, 0.6968, 0.625, 0.7272, 0.625, 0.7272, 0.625, 0.6968, 0.125, 0.6968, 0.125, 0.7272, 0.125, 0.7272, 0.125, 0.6968, 0.125, 0.6968, 0.125, 0.7272, 0.125, 0.7272, 0.125, 0.6968, 0.125, 0.6968, 0.125, 0.7272, 0.125, 0.7272, 0.125, 0.6968, 0.125, 0.6968, 0.125, 0.7272, 0.125, 0.7272, 0.125, 0.6968, 0.125, 0.6968, 0.125, 0.7272, 0.125, 0.7272, 0.125, 0.6968, 0.125, 0.6968, 0.125, 0.7272, 0.125, 0.7272, 0.125, 0.6968, 0.125, 0.6968, 0.125, 0.7272, 0.125, 0.7272, 0.125, 0.6968, 0.125, 0.6968, 0.125, 0.7272, 0.125, 0.7272, 0.125, 0.6968, 0.125, 0.6968, 0.125, 0.7272, 0.125, 0.7272, 0.125, 0.6968, 0.125, 0.6968, 0.125, 0.7272, 0.125, 0.7272, 0.125, 0.6968, 0.125, 0.6968, 0.125, 0.7272, 0.125, 0.7272, 0.125, 0.6968, 0.125, 0.6968, 0.125, 0.7272, 0.125, 0.7272, 0.125, 0.6968, 0.125, 0.6968, 0.125, 0.7272, 0.125, 0.7272, 0.125, 0.6968, 0.625, 0.6968, 0.875, 0.6968, 0.875, 0.7272, 0.625, 0.7272, 0.125, 0.6968, 0.375, 0.6968, 0.375, 0.7272, 0.125, 0.7272, 0.125, 0.6968, 0.125, 0.7272, 0.125, 0.7272, 0.125, 0.6968, 0.875, 0.75, 0.875, 0.7272, 0.875, 0.7272, 0.875, 0.7446, 0.875, 0.5543, 0.875, 0.5106, 0.875, 0.5106, 0.875, 0.5543, 0.125, 0.5, 0.125, 0.5106, 0.125, 0.5106, 0.125, 0.5002, 0.125, 0.5543, 0.125, 0.6968, 0.125, 0.6968, 0.125, 0.5543, 0.875, 0.7272, 0.875, 0.6968, 0.875, 0.6968, 0.875, 0.7272, 0.875, 0.6968, 0.875, 0.5543, 0.875, 0.5543, 0.875, 0.6968, 0.125, 0.5106, 0.125, 0.5543, 0.125, 0.5543, 0.125, 0.5106, 0.375, 1.0, 0.625, 1.0, 0.625, 1.0, 0.375, 1.0, 0.625, 0.25, 0.375, 0.25, 0.375, 0.25, 0.625, 0.25, 0.125, 0.7272, 0.125, 0.75, 0.125, 0.75, 0.125, 0.7272, 0.875, 0.5106, 0.875, 0.5, 0.875, 0.5002, 0.875, 0.5106, 0.625, 0.6968, 0.625, 0.7272, 0.625, 0.7272, 0.625, 0.6968, 0.375, 0.75, 0.375, 0.7272, 0.375, 0.7272, 0.375, 0.75, 0.375, 0.5543, 0.375, 0.5106, 0.375, 0.5106, 0.375, 0.5543, 0.625, 0.5, 0.625, 0.5106, 0.625, 0.5106, 0.625, 0.5, 0.625, 0.5543, 0.625, 0.6968, 0.625, 0.6968, 0.625, 0.5543, 0.375, 0.7272, 0.375, 0.6968, 0.375, 0.6968, 0.375, 0.7272, 0.625, 0.5106, 0.625, 0.5543, 0.625, 0.5543, 0.625, 0.5106, 0.375, 0.6968, 0.375, 0.5543, 0.375, 0.5543, 0.375, 0.6968, 0.375, 0.5106, 0.375, 0.5, 0.375, 0.5, 0.375, 0.5106, 0.625, 0.75, 0.375, 0.75, 0.375, 0.75, 0.625, 0.75, 0.375, 0.5, 0.625, 0.5, 0.625, 0.5, 0.375, 0.5, 0.625, 0.7272, 0.625, 0.75, 0.625, 0.75, 0.625, 0.7272, 0.625, 0.6968, 0.625, 0.7272, 0.625, 0.7272, 0.625, 0.6968, 0.375, 0.75, 0.375, 0.7272, 0.375, 0.7272, 0.375, 0.75, 0.375, 0.5543, 0.375, 0.5106, 0.375, 0.5106, 0.375, 0.5543, 0.625, 0.5, 0.625, 0.5106, 0.625, 0.5106, 0.625, 0.5, 0.625, 0.5543, 0.625, 0.6968, 0.625, 0.6968, 0.625, 0.5543, 0.375, 0.7272, 0.375, 0.6968, 0.375, 0.6968, 0.375, 0.7272, 0.625, 0.5106, 0.625, 0.5543, 0.625, 0.5543, 0.625, 0.5106, 0.375, 0.6968, 0.375, 0.5543, 0.375, 0.5543, 0.375, 0.6968, 0.375, 0.5106, 0.375, 0.5, 0.375, 0.5, 0.375, 0.5106, 0.625, 0.75, 0.375, 0.75, 0.375, 0.75, 0.625, 0.75, 0.375, 0.5, 0.625, 0.5, 0.625, 0.5, 0.375, 0.5, 0.625, 0.7272, 0.625, 0.75, 0.625, 0.75, 0.625, 0.7272])
me_cube_001.materials.append(mat_material_001)
me_cube_001.update()
me_cube = bpy.data.meshes.new('Cube')
me_cube.from_pydata([(-1.0, -1.0, -1.0), (-1.0, -1.0, 1.0), (-1.0, 1.0, -1.0), (-1.0, 1.0, 1.0), (1.0, -1.0, -1.0), (1.0, -1.0, 1.0), (1.0, 1.0, -1.0), (1.0, 1.0, 1.0), (-1.0, -1.0, -1.0), (-1.0, 1.0, -1.0), (1.0, 1.0, -1.0), (1.0, -1.0, -1.0), (-1.0, -1.0, 0.4307), (-1.0, 1.0, 0.4307), (1.0, 1.0, 0.4307), (1.0, -1.0, 0.4307)], [], [(12, 1, 3, 13), (13, 3, 7, 14), (14, 7, 5, 15), (15, 5, 1, 12), (2, 6, 4, 0), (7, 3, 1, 5), (4, 11, 8, 0), (6, 10, 11, 4), (2, 9, 10, 6), (0, 8, 9, 2), (11, 15, 12, 8), (10, 14, 15, 11), (9, 13, 14, 10), (8, 12, 13, 9)])
_uv = me_cube.uv_layers.new(name='UVMap')
_uv.uv.foreach_set('vector', [0.5538, 0.0, 0.625, 0.0, 0.625, 0.25, 0.5538, 0.25, 0.5538, 0.25, 0.625, 0.25, 0.625, 0.5, 0.5538, 0.5, 0.5538, 0.5, 0.625, 0.5, 0.625, 0.75, 0.5538, 0.75, 0.5538, 0.75, 0.625, 0.75, 0.625, 1.0, 0.5538, 1.0, 0.125, 0.5, 0.375, 0.5, 0.375, 0.75, 0.125, 0.75, 0.625, 0.5, 0.875, 0.5, 0.875, 0.75, 0.625, 0.75, 0.375, 0.75, 0.375, 0.75, 0.375, 1.0, 0.375, 1.0, 0.375, 0.5, 0.375, 0.5, 0.375, 0.75, 0.375, 0.75, 0.375, 0.25, 0.375, 0.25, 0.375, 0.5, 0.375, 0.5, 0.375, 0.0, 0.375, 0.0, 0.375, 0.25, 0.375, 0.25, 0.375, 0.75, 0.5538, 0.75, 0.5538, 1.0, 0.375, 1.0, 0.375, 0.5, 0.5538, 0.5, 0.5538, 0.75, 0.375, 0.75, 0.375, 0.25, 0.5538, 0.25, 0.5538, 0.5, 0.375, 0.5, 0.375, 0.0, 0.5538, 0.0, 0.5538, 0.25, 0.375, 0.25])
me_cube.materials.append(mat_material_039)
me_cube.update()
me_cube_002 = bpy.data.meshes.new('Cube.002')
me_cube_002.from_pydata([(-1.0, -1.0, -1.0), (-1.0, -1.0, 1.0), (-1.0, 1.0, -1.0), (-1.0, 1.0, 1.0), (1.0, -1.0, -1.0), (1.0, -1.0, 1.0), (1.0, 1.0, -1.0), (1.0, 1.0, 1.0), (-1.0, -1.0, -1.0), (-1.0, 1.0, -1.0), (1.0, 1.0, -1.0), (1.0, -1.0, -1.0), (-1.0, -1.0, 0.4307), (-1.0, 1.0, 0.4307), (1.0, 1.0, 0.4307), (1.0, -1.0, 0.4307)], [], [(12, 1, 3, 13), (13, 3, 7, 14), (14, 7, 5, 15), (15, 5, 1, 12), (2, 6, 4, 0), (7, 3, 1, 5), (4, 11, 8, 0), (6, 10, 11, 4), (2, 9, 10, 6), (0, 8, 9, 2), (11, 15, 12, 8), (10, 14, 15, 11), (9, 13, 14, 10), (8, 12, 13, 9)])
_uv = me_cube_002.uv_layers.new(name='UVMap')
_uv.uv.foreach_set('vector', [0.5538, 0.0, 0.625, 0.0, 0.625, 0.25, 0.5538, 0.25, 0.5538, 0.25, 0.625, 0.25, 0.625, 0.5, 0.5538, 0.5, 0.5538, 0.5, 0.625, 0.5, 0.625, 0.75, 0.5538, 0.75, 0.5538, 0.75, 0.625, 0.75, 0.625, 1.0, 0.5538, 1.0, 0.125, 0.5, 0.375, 0.5, 0.375, 0.75, 0.125, 0.75, 0.625, 0.5, 0.875, 0.5, 0.875, 0.75, 0.625, 0.75, 0.375, 0.75, 0.375, 0.75, 0.375, 1.0, 0.375, 1.0, 0.375, 0.5, 0.375, 0.5, 0.375, 0.75, 0.375, 0.75, 0.375, 0.25, 0.375, 0.25, 0.375, 0.5, 0.375, 0.5, 0.375, 0.0, 0.375, 0.0, 0.375, 0.25, 0.375, 0.25, 0.375, 0.75, 0.5538, 0.75, 0.5538, 1.0, 0.375, 1.0, 0.375, 0.5, 0.5538, 0.5, 0.5538, 0.75, 0.375, 0.75, 0.375, 0.25, 0.5538, 0.25, 0.5538, 0.5, 0.375, 0.5, 0.375, 0.0, 0.5538, 0.0, 0.5538, 0.25, 0.375, 0.25])
me_cube_002.materials.append(mat_material_038)
me_cube_002.update()
me_cube_003 = bpy.data.meshes.new('Cube.003')
me_cube_003.from_pydata([(-1.0, -1.0, -1.0), (-1.0, -1.0, 1.0), (-1.0, 1.0, -1.0), (-1.0, 1.0, 1.0), (1.0, -1.0, -1.0), (1.0, -1.0, 1.0), (1.0, 1.0, -1.0), (1.0, 1.0, 1.0), (-1.0, -1.0, -1.0), (-1.0, 1.0, -1.0), (1.0, 1.0, -1.0), (1.0, -1.0, -1.0), (-1.0, -1.0, 0.4307), (-1.0, 1.0, 0.4307), (1.0, 1.0, 0.4307), (1.0, -1.0, 0.4307)], [], [(12, 1, 3, 13), (13, 3, 7, 14), (14, 7, 5, 15), (15, 5, 1, 12), (2, 6, 4, 0), (7, 3, 1, 5), (4, 11, 8, 0), (6, 10, 11, 4), (2, 9, 10, 6), (0, 8, 9, 2), (11, 15, 12, 8), (10, 14, 15, 11), (9, 13, 14, 10), (8, 12, 13, 9)])
_uv = me_cube_003.uv_layers.new(name='UVMap')
_uv.uv.foreach_set('vector', [0.5538, 0.0, 0.625, 0.0, 0.625, 0.25, 0.5538, 0.25, 0.5538, 0.25, 0.625, 0.25, 0.625, 0.5, 0.5538, 0.5, 0.5538, 0.5, 0.625, 0.5, 0.625, 0.75, 0.5538, 0.75, 0.5538, 0.75, 0.625, 0.75, 0.625, 1.0, 0.5538, 1.0, 0.125, 0.5, 0.375, 0.5, 0.375, 0.75, 0.125, 0.75, 0.625, 0.5, 0.875, 0.5, 0.875, 0.75, 0.625, 0.75, 0.375, 0.75, 0.375, 0.75, 0.375, 1.0, 0.375, 1.0, 0.375, 0.5, 0.375, 0.5, 0.375, 0.75, 0.375, 0.75, 0.375, 0.25, 0.375, 0.25, 0.375, 0.5, 0.375, 0.5, 0.375, 0.0, 0.375, 0.0, 0.375, 0.25, 0.375, 0.25, 0.375, 0.75, 0.5538, 0.75, 0.5538, 1.0, 0.375, 1.0, 0.375, 0.5, 0.5538, 0.5, 0.5538, 0.75, 0.375, 0.75, 0.375, 0.25, 0.5538, 0.25, 0.5538, 0.5, 0.375, 0.5, 0.375, 0.0, 0.5538, 0.0, 0.5538, 0.25, 0.375, 0.25])
me_cube_003.materials.append(mat_material)
me_cube_003.update()
me_cube_004 = bpy.data.meshes.new('Cube.004')
me_cube_004.from_pydata([(-1.0, -1.0, -1.0), (-1.0, -1.0, 1.0), (-1.0, 1.0, -1.0), (-1.0, 1.0, 1.0), (1.0, -1.0, -1.0), (1.0, -1.0, 1.0), (1.0, 1.0, -1.0), (1.0, 1.0, 1.0), (-1.0, -1.0, -1.0), (-1.0, 1.0, -1.0), (1.0, 1.0, -1.0), (1.0, -1.0, -1.0), (-1.0, -1.0, 0.4307), (-1.0, 1.0, 0.4307), (1.0, 1.0, 0.4307), (1.0, -1.0, 0.4307)], [], [(12, 1, 3, 13), (13, 3, 7, 14), (14, 7, 5, 15), (15, 5, 1, 12), (2, 6, 4, 0), (7, 3, 1, 5), (4, 11, 8, 0), (6, 10, 11, 4), (2, 9, 10, 6), (0, 8, 9, 2), (11, 15, 12, 8), (10, 14, 15, 11), (9, 13, 14, 10), (8, 12, 13, 9)])
_uv = me_cube_004.uv_layers.new(name='UVMap')
_uv.uv.foreach_set('vector', [0.5538, 0.0, 0.625, 0.0, 0.625, 0.25, 0.5538, 0.25, 0.5538, 0.25, 0.625, 0.25, 0.625, 0.5, 0.5538, 0.5, 0.5538, 0.5, 0.625, 0.5, 0.625, 0.75, 0.5538, 0.75, 0.5538, 0.75, 0.625, 0.75, 0.625, 1.0, 0.5538, 1.0, 0.125, 0.5, 0.375, 0.5, 0.375, 0.75, 0.125, 0.75, 0.625, 0.5, 0.875, 0.5, 0.875, 0.75, 0.625, 0.75, 0.375, 0.75, 0.375, 0.75, 0.375, 1.0, 0.375, 1.0, 0.375, 0.5, 0.375, 0.5, 0.375, 0.75, 0.375, 0.75, 0.375, 0.25, 0.375, 0.25, 0.375, 0.5, 0.375, 0.5, 0.375, 0.0, 0.375, 0.0, 0.375, 0.25, 0.375, 0.25, 0.375, 0.75, 0.5538, 0.75, 0.5538, 1.0, 0.375, 1.0, 0.375, 0.5, 0.5538, 0.5, 0.5538, 0.75, 0.375, 0.75, 0.375, 0.25, 0.5538, 0.25, 0.5538, 0.5, 0.375, 0.5, 0.375, 0.0, 0.5538, 0.0, 0.5538, 0.25, 0.375, 0.25])
me_cube_004.materials.append(mat_material_042)
me_cube_004.update()
me_cube_005 = bpy.data.meshes.new('Cube.005')
me_cube_005.from_pydata([(-1.0, -1.0, -1.0), (-1.0, -1.0, 1.0), (-1.0, 1.0, -1.0), (-1.0, 1.0, 1.0), (1.0, -1.0, -1.0), (1.0, -1.0, 1.0), (1.0, 1.0, -1.0), (1.0, 1.0, 1.0), (-1.0, -1.0, -1.0), (-1.0, 1.0, -1.0), (1.0, 1.0, -1.0), (1.0, -1.0, -1.0), (-1.0, -1.0, 0.4307), (-1.0, 1.0, 0.4307), (1.0, 1.0, 0.4307), (1.0, -1.0, 0.4307)], [], [(12, 1, 3, 13), (13, 3, 7, 14), (14, 7, 5, 15), (15, 5, 1, 12), (2, 6, 4, 0), (7, 3, 1, 5), (4, 11, 8, 0), (6, 10, 11, 4), (2, 9, 10, 6), (0, 8, 9, 2), (11, 15, 12, 8), (10, 14, 15, 11), (9, 13, 14, 10), (8, 12, 13, 9)])
_uv = me_cube_005.uv_layers.new(name='UVMap')
_uv.uv.foreach_set('vector', [0.5538, 0.0, 0.625, 0.0, 0.625, 0.25, 0.5538, 0.25, 0.5538, 0.25, 0.625, 0.25, 0.625, 0.5, 0.5538, 0.5, 0.5538, 0.5, 0.625, 0.5, 0.625, 0.75, 0.5538, 0.75, 0.5538, 0.75, 0.625, 0.75, 0.625, 1.0, 0.5538, 1.0, 0.125, 0.5, 0.375, 0.5, 0.375, 0.75, 0.125, 0.75, 0.625, 0.5, 0.875, 0.5, 0.875, 0.75, 0.625, 0.75, 0.375, 0.75, 0.375, 0.75, 0.375, 1.0, 0.375, 1.0, 0.375, 0.5, 0.375, 0.5, 0.375, 0.75, 0.375, 0.75, 0.375, 0.25, 0.375, 0.25, 0.375, 0.5, 0.375, 0.5, 0.375, 0.0, 0.375, 0.0, 0.375, 0.25, 0.375, 0.25, 0.375, 0.75, 0.5538, 0.75, 0.5538, 1.0, 0.375, 1.0, 0.375, 0.5, 0.5538, 0.5, 0.5538, 0.75, 0.375, 0.75, 0.375, 0.25, 0.5538, 0.25, 0.5538, 0.5, 0.375, 0.5, 0.375, 0.0, 0.5538, 0.0, 0.5538, 0.25, 0.375, 0.25])
me_cube_005.materials.append(mat_material_041)
me_cube_005.update()
me_cube_006 = bpy.data.meshes.new('Cube.006')
me_cube_006.from_pydata([(-1.0, -1.0, -1.0), (-1.0, -1.0, 1.0), (-1.0, 1.0, -1.0), (-1.0, 1.0, 1.0), (1.0, -1.0, -1.0), (1.0, -1.0, 1.0), (1.0, 1.0, -1.0), (1.0, 1.0, 1.0), (-1.0, -1.0, -1.0), (-1.0, 1.0, -1.0), (1.0, 1.0, -1.0), (1.0, -1.0, -1.0), (-1.0, -1.0, 0.4307), (-1.0, 1.0, 0.4307), (1.0, 1.0, 0.4307), (1.0, -1.0, 0.4307)], [], [(12, 1, 3, 13), (13, 3, 7, 14), (14, 7, 5, 15), (15, 5, 1, 12), (2, 6, 4, 0), (7, 3, 1, 5), (4, 11, 8, 0), (6, 10, 11, 4), (2, 9, 10, 6), (0, 8, 9, 2), (11, 15, 12, 8), (10, 14, 15, 11), (9, 13, 14, 10), (8, 12, 13, 9)])
_uv = me_cube_006.uv_layers.new(name='UVMap')
_uv.uv.foreach_set('vector', [0.5538, 0.0, 0.625, 0.0, 0.625, 0.25, 0.5538, 0.25, 0.5538, 0.25, 0.625, 0.25, 0.625, 0.5, 0.5538, 0.5, 0.5538, 0.5, 0.625, 0.5, 0.625, 0.75, 0.5538, 0.75, 0.5538, 0.75, 0.625, 0.75, 0.625, 1.0, 0.5538, 1.0, 0.125, 0.5, 0.375, 0.5, 0.375, 0.75, 0.125, 0.75, 0.625, 0.5, 0.875, 0.5, 0.875, 0.75, 0.625, 0.75, 0.375, 0.75, 0.375, 0.75, 0.375, 1.0, 0.375, 1.0, 0.375, 0.5, 0.375, 0.5, 0.375, 0.75, 0.375, 0.75, 0.375, 0.25, 0.375, 0.25, 0.375, 0.5, 0.375, 0.5, 0.375, 0.0, 0.375, 0.0, 0.375, 0.25, 0.375, 0.25, 0.375, 0.75, 0.5538, 0.75, 0.5538, 1.0, 0.375, 1.0, 0.375, 0.5, 0.5538, 0.5, 0.5538, 0.75, 0.375, 0.75, 0.375, 0.25, 0.5538, 0.25, 0.5538, 0.5, 0.375, 0.5, 0.375, 0.0, 0.5538, 0.0, 0.5538, 0.25, 0.375, 0.25])
me_cube_006.materials.append(mat_material_040)
me_cube_006.update()
me_cube_007 = bpy.data.meshes.new('Cube.007')
me_cube_007.from_pydata([(-1.0, -1.0, -1.0), (-1.0, -1.0, 1.0), (-1.0, 1.0, -1.0), (-1.0, 1.0, 1.0), (1.0, -1.0, -1.0), (1.0, -1.0, 1.0), (1.0, 1.0, -1.0), (1.0, 1.0, 1.0), (-1.0, -1.0, -1.0), (-1.0, 1.0, -1.0), (1.0, 1.0, -1.0), (1.0, -1.0, -1.0), (-1.0, -1.0, 0.4307), (-1.0, 1.0, 0.4307), (1.0, 1.0, 0.4307), (1.0, -1.0, 0.4307)], [], [(12, 1, 3, 13), (13, 3, 7, 14), (14, 7, 5, 15), (15, 5, 1, 12), (2, 6, 4, 0), (7, 3, 1, 5), (4, 11, 8, 0), (6, 10, 11, 4), (2, 9, 10, 6), (0, 8, 9, 2), (11, 15, 12, 8), (10, 14, 15, 11), (9, 13, 14, 10), (8, 12, 13, 9)])
_uv = me_cube_007.uv_layers.new(name='UVMap')
_uv.uv.foreach_set('vector', [0.5538, 0.0, 0.625, 0.0, 0.625, 0.25, 0.5538, 0.25, 0.5538, 0.25, 0.625, 0.25, 0.625, 0.5, 0.5538, 0.5, 0.5538, 0.5, 0.625, 0.5, 0.625, 0.75, 0.5538, 0.75, 0.5538, 0.75, 0.625, 0.75, 0.625, 1.0, 0.5538, 1.0, 0.125, 0.5, 0.375, 0.5, 0.375, 0.75, 0.125, 0.75, 0.625, 0.5, 0.875, 0.5, 0.875, 0.75, 0.625, 0.75, 0.375, 0.75, 0.375, 0.75, 0.375, 1.0, 0.375, 1.0, 0.375, 0.5, 0.375, 0.5, 0.375, 0.75, 0.375, 0.75, 0.375, 0.25, 0.375, 0.25, 0.375, 0.5, 0.375, 0.5, 0.375, 0.0, 0.375, 0.0, 0.375, 0.25, 0.375, 0.25, 0.375, 0.75, 0.5538, 0.75, 0.5538, 1.0, 0.375, 1.0, 0.375, 0.5, 0.5538, 0.5, 0.5538, 0.75, 0.375, 0.75, 0.375, 0.25, 0.5538, 0.25, 0.5538, 0.5, 0.375, 0.5, 0.375, 0.0, 0.5538, 0.0, 0.5538, 0.25, 0.375, 0.25])
me_cube_007.materials.append(mat_material_043)
me_cube_007.update()
me_cube_008 = bpy.data.meshes.new('Cube.008')
me_cube_008.from_pydata([(-1.0, -1.0, -1.0), (-1.0, -1.0, 1.0), (-1.0, 1.0, -1.0), (-1.0, 1.0, 1.0), (1.0, -1.0, -1.0), (1.0, -1.0, 1.0), (1.0, 1.0, -1.0), (1.0, 1.0, 1.0), (-1.0, -1.0, -1.0), (-1.0, 1.0, -1.0), (1.0, 1.0, -1.0), (1.0, -1.0, -1.0), (-1.0, -1.0, 0.4307), (-1.0, 1.0, 0.4307), (1.0, 1.0, 0.4307), (1.0, -1.0, 0.4307)], [], [(12, 1, 3, 13), (13, 3, 7, 14), (14, 7, 5, 15), (15, 5, 1, 12), (2, 6, 4, 0), (7, 3, 1, 5), (4, 11, 8, 0), (6, 10, 11, 4), (2, 9, 10, 6), (0, 8, 9, 2), (11, 15, 12, 8), (10, 14, 15, 11), (9, 13, 14, 10), (8, 12, 13, 9)])
_uv = me_cube_008.uv_layers.new(name='UVMap')
_uv.uv.foreach_set('vector', [0.5538, 0.0, 0.625, 0.0, 0.625, 0.25, 0.5538, 0.25, 0.5538, 0.25, 0.625, 0.25, 0.625, 0.5, 0.5538, 0.5, 0.5538, 0.5, 0.625, 0.5, 0.625, 0.75, 0.5538, 0.75, 0.5538, 0.75, 0.625, 0.75, 0.625, 1.0, 0.5538, 1.0, 0.125, 0.5, 0.375, 0.5, 0.375, 0.75, 0.125, 0.75, 0.625, 0.5, 0.875, 0.5, 0.875, 0.75, 0.625, 0.75, 0.375, 0.75, 0.375, 0.75, 0.375, 1.0, 0.375, 1.0, 0.375, 0.5, 0.375, 0.5, 0.375, 0.75, 0.375, 0.75, 0.375, 0.25, 0.375, 0.25, 0.375, 0.5, 0.375, 0.5, 0.375, 0.0, 0.375, 0.0, 0.375, 0.25, 0.375, 0.25, 0.375, 0.75, 0.5538, 0.75, 0.5538, 1.0, 0.375, 1.0, 0.375, 0.5, 0.5538, 0.5, 0.5538, 0.75, 0.375, 0.75, 0.375, 0.25, 0.5538, 0.25, 0.5538, 0.5, 0.375, 0.5, 0.375, 0.0, 0.5538, 0.0, 0.5538, 0.25, 0.375, 0.25])
me_cube_008.materials.append(mat_material_044)
me_cube_008.update()
me_cube_009 = bpy.data.meshes.new('Cube.009')
me_cube_009.from_pydata([(-1.0, -1.0, -1.0), (-1.0, -1.0, 1.0), (-1.0, 1.0, -1.0), (-1.0, 1.0, 1.0), (1.0, -1.0, -1.0), (1.0, -1.0, 1.0), (1.0, 1.0, -1.0), (1.0, 1.0, 1.0), (-1.0, -1.0, -1.0), (-1.0, 1.0, -1.0), (1.0, 1.0, -1.0), (1.0, -1.0, -1.0), (-1.0, -1.0, 0.4307), (-1.0, 1.0, 0.4307), (1.0, 1.0, 0.4307), (1.0, -1.0, 0.4307)], [], [(12, 1, 3, 13), (13, 3, 7, 14), (14, 7, 5, 15), (15, 5, 1, 12), (2, 6, 4, 0), (7, 3, 1, 5), (4, 11, 8, 0), (6, 10, 11, 4), (2, 9, 10, 6), (0, 8, 9, 2), (11, 15, 12, 8), (10, 14, 15, 11), (9, 13, 14, 10), (8, 12, 13, 9)])
_uv = me_cube_009.uv_layers.new(name='UVMap')
_uv.uv.foreach_set('vector', [0.5538, 0.0, 0.625, 0.0, 0.625, 0.25, 0.5538, 0.25, 0.5538, 0.25, 0.625, 0.25, 0.625, 0.5, 0.5538, 0.5, 0.5538, 0.5, 0.625, 0.5, 0.625, 0.75, 0.5538, 0.75, 0.5538, 0.75, 0.625, 0.75, 0.625, 1.0, 0.5538, 1.0, 0.125, 0.5, 0.375, 0.5, 0.375, 0.75, 0.125, 0.75, 0.625, 0.5, 0.875, 0.5, 0.875, 0.75, 0.625, 0.75, 0.375, 0.75, 0.375, 0.75, 0.375, 1.0, 0.375, 1.0, 0.375, 0.5, 0.375, 0.5, 0.375, 0.75, 0.375, 0.75, 0.375, 0.25, 0.375, 0.25, 0.375, 0.5, 0.375, 0.5, 0.375, 0.0, 0.375, 0.0, 0.375, 0.25, 0.375, 0.25, 0.375, 0.75, 0.5538, 0.75, 0.5538, 1.0, 0.375, 1.0, 0.375, 0.5, 0.5538, 0.5, 0.5538, 0.75, 0.375, 0.75, 0.375, 0.25, 0.5538, 0.25, 0.5538, 0.5, 0.375, 0.5, 0.375, 0.0, 0.5538, 0.0, 0.5538, 0.25, 0.375, 0.25])
me_cube_009.materials.append(mat_material_045)
me_cube_009.update()
me_cube_010 = bpy.data.meshes.new('Cube.010')
me_cube_010.from_pydata([(-1.0, -1.0, -1.0), (-1.0, -1.0, 1.0), (-1.0, 1.0, -1.0), (-1.0, 1.0, 1.0), (1.0, -1.0, -1.0), (1.0, -1.0, 1.0), (1.0, 1.0, -1.0), (1.0, 1.0, 1.0), (-1.0, -1.0, -1.0), (-1.0, 1.0, -1.0), (1.0, 1.0, -1.0), (1.0, -1.0, -1.0), (-1.0, -1.0, 0.4307), (-1.0, 1.0, 0.4307), (1.0, 1.0, 0.4307), (1.0, -1.0, 0.4307)], [], [(12, 1, 3, 13), (13, 3, 7, 14), (14, 7, 5, 15), (15, 5, 1, 12), (2, 6, 4, 0), (7, 3, 1, 5), (4, 11, 8, 0), (6, 10, 11, 4), (2, 9, 10, 6), (0, 8, 9, 2), (11, 15, 12, 8), (10, 14, 15, 11), (9, 13, 14, 10), (8, 12, 13, 9)])
_uv = me_cube_010.uv_layers.new(name='UVMap')
_uv.uv.foreach_set('vector', [0.5538, 0.0, 0.625, 0.0, 0.625, 0.25, 0.5538, 0.25, 0.5538, 0.25, 0.625, 0.25, 0.625, 0.5, 0.5538, 0.5, 0.5538, 0.5, 0.625, 0.5, 0.625, 0.75, 0.5538, 0.75, 0.5538, 0.75, 0.625, 0.75, 0.625, 1.0, 0.5538, 1.0, 0.125, 0.5, 0.375, 0.5, 0.375, 0.75, 0.125, 0.75, 0.625, 0.5, 0.875, 0.5, 0.875, 0.75, 0.625, 0.75, 0.375, 0.75, 0.375, 0.75, 0.375, 1.0, 0.375, 1.0, 0.375, 0.5, 0.375, 0.5, 0.375, 0.75, 0.375, 0.75, 0.375, 0.25, 0.375, 0.25, 0.375, 0.5, 0.375, 0.5, 0.375, 0.0, 0.375, 0.0, 0.375, 0.25, 0.375, 0.25, 0.375, 0.75, 0.5538, 0.75, 0.5538, 1.0, 0.375, 1.0, 0.375, 0.5, 0.5538, 0.5, 0.5538, 0.75, 0.375, 0.75, 0.375, 0.25, 0.5538, 0.25, 0.5538, 0.5, 0.375, 0.5, 0.375, 0.0, 0.5538, 0.0, 0.5538, 0.25, 0.375, 0.25])
me_cube_010.materials.append(mat_material_046)
me_cube_010.update()
me_cube_011 = bpy.data.meshes.new('Cube.011')
me_cube_011.from_pydata([(-1.0, -1.0, -1.0), (-1.0, -1.0, 1.0), (-1.0, 1.0, -1.0), (-1.0, 1.0, 1.0), (1.0, -1.0, -1.0), (1.0, -1.0, 1.0), (1.0, 1.0, -1.0), (1.0, 1.0, 1.0), (-1.0, -1.0, -1.0), (-1.0, 1.0, -1.0), (1.0, 1.0, -1.0), (1.0, -1.0, -1.0), (-1.0, -1.0, 0.4307), (-1.0, 1.0, 0.4307), (1.0, 1.0, 0.4307), (1.0, -1.0, 0.4307)], [], [(12, 1, 3, 13), (13, 3, 7, 14), (14, 7, 5, 15), (15, 5, 1, 12), (2, 6, 4, 0), (7, 3, 1, 5), (4, 11, 8, 0), (6, 10, 11, 4), (2, 9, 10, 6), (0, 8, 9, 2), (11, 15, 12, 8), (10, 14, 15, 11), (9, 13, 14, 10), (8, 12, 13, 9)])
_uv = me_cube_011.uv_layers.new(name='UVMap')
_uv.uv.foreach_set('vector', [0.5538, 0.0, 0.625, 0.0, 0.625, 0.25, 0.5538, 0.25, 0.5538, 0.25, 0.625, 0.25, 0.625, 0.5, 0.5538, 0.5, 0.5538, 0.5, 0.625, 0.5, 0.625, 0.75, 0.5538, 0.75, 0.5538, 0.75, 0.625, 0.75, 0.625, 1.0, 0.5538, 1.0, 0.125, 0.5, 0.375, 0.5, 0.375, 0.75, 0.125, 0.75, 0.625, 0.5, 0.875, 0.5, 0.875, 0.75, 0.625, 0.75, 0.375, 0.75, 0.375, 0.75, 0.375, 1.0, 0.375, 1.0, 0.375, 0.5, 0.375, 0.5, 0.375, 0.75, 0.375, 0.75, 0.375, 0.25, 0.375, 0.25, 0.375, 0.5, 0.375, 0.5, 0.375, 0.0, 0.375, 0.0, 0.375, 0.25, 0.375, 0.25, 0.375, 0.75, 0.5538, 0.75, 0.5538, 1.0, 0.375, 1.0, 0.375, 0.5, 0.5538, 0.5, 0.5538, 0.75, 0.375, 0.75, 0.375, 0.25, 0.5538, 0.25, 0.5538, 0.5, 0.375, 0.5, 0.375, 0.0, 0.5538, 0.0, 0.5538, 0.25, 0.375, 0.25])
me_cube_011.materials.append(mat_material_047)
me_cube_011.update()
me_cube_012 = bpy.data.meshes.new('Cube.012')
me_cube_012.from_pydata([(-1.0, -1.0, -1.0), (-1.0, -1.0, 1.0), (-1.0, 1.0, -1.0), (-1.0, 1.0, 1.0), (1.0, -1.0, -1.0), (1.0, -1.0, 1.0), (1.0, 1.0, -1.0), (1.0, 1.0, 1.0), (-1.0, -1.0, -1.0), (-1.0, 1.0, -1.0), (1.0, 1.0, -1.0), (1.0, -1.0, -1.0), (-1.0, -1.0, 0.4307), (-1.0, 1.0, 0.4307), (1.0, 1.0, 0.4307), (1.0, -1.0, 0.4307)], [], [(12, 1, 3, 13), (13, 3, 7, 14), (14, 7, 5, 15), (15, 5, 1, 12), (2, 6, 4, 0), (7, 3, 1, 5), (4, 11, 8, 0), (6, 10, 11, 4), (2, 9, 10, 6), (0, 8, 9, 2), (11, 15, 12, 8), (10, 14, 15, 11), (9, 13, 14, 10), (8, 12, 13, 9)])
_uv = me_cube_012.uv_layers.new(name='UVMap')
_uv.uv.foreach_set('vector', [0.5538, 0.0, 0.625, 0.0, 0.625, 0.25, 0.5538, 0.25, 0.5538, 0.25, 0.625, 0.25, 0.625, 0.5, 0.5538, 0.5, 0.5538, 0.5, 0.625, 0.5, 0.625, 0.75, 0.5538, 0.75, 0.5538, 0.75, 0.625, 0.75, 0.625, 1.0, 0.5538, 1.0, 0.125, 0.5, 0.375, 0.5, 0.375, 0.75, 0.125, 0.75, 0.625, 0.5, 0.875, 0.5, 0.875, 0.75, 0.625, 0.75, 0.375, 0.75, 0.375, 0.75, 0.375, 1.0, 0.375, 1.0, 0.375, 0.5, 0.375, 0.5, 0.375, 0.75, 0.375, 0.75, 0.375, 0.25, 0.375, 0.25, 0.375, 0.5, 0.375, 0.5, 0.375, 0.0, 0.375, 0.0, 0.375, 0.25, 0.375, 0.25, 0.375, 0.75, 0.5538, 0.75, 0.5538, 1.0, 0.375, 1.0, 0.375, 0.5, 0.5538, 0.5, 0.5538, 0.75, 0.375, 0.75, 0.375, 0.25, 0.5538, 0.25, 0.5538, 0.5, 0.375, 0.5, 0.375, 0.0, 0.5538, 0.0, 0.5538, 0.25, 0.375, 0.25])
me_cube_012.materials.append(mat_material_048)
me_cube_012.update()
me_cube_013 = bpy.data.meshes.new('Cube.013')
me_cube_013.from_pydata([(-1.0, -1.0, -1.0), (-1.0, -1.0, 1.0), (-1.0, 1.0, -1.0), (-1.0, 1.0, 1.0), (1.0, -1.0, -1.0), (1.0, -1.0, 1.0), (1.0, 1.0, -1.0), (1.0, 1.0, 1.0), (-1.0, -1.0, -1.0), (-1.0, 1.0, -1.0), (1.0, 1.0, -1.0), (1.0, -1.0, -1.0), (-1.0, -1.0, 0.4307), (-1.0, 1.0, 0.4307), (1.0, 1.0, 0.4307), (1.0, -1.0, 0.4307)], [], [(12, 1, 3, 13), (13, 3, 7, 14), (14, 7, 5, 15), (15, 5, 1, 12), (2, 6, 4, 0), (7, 3, 1, 5), (4, 11, 8, 0), (6, 10, 11, 4), (2, 9, 10, 6), (0, 8, 9, 2), (11, 15, 12, 8), (10, 14, 15, 11), (9, 13, 14, 10), (8, 12, 13, 9)])
_uv = me_cube_013.uv_layers.new(name='UVMap')
_uv.uv.foreach_set('vector', [0.5538, 0.0, 0.625, 0.0, 0.625, 0.25, 0.5538, 0.25, 0.5538, 0.25, 0.625, 0.25, 0.625, 0.5, 0.5538, 0.5, 0.5538, 0.5, 0.625, 0.5, 0.625, 0.75, 0.5538, 0.75, 0.5538, 0.75, 0.625, 0.75, 0.625, 1.0, 0.5538, 1.0, 0.125, 0.5, 0.375, 0.5, 0.375, 0.75, 0.125, 0.75, 0.625, 0.5, 0.875, 0.5, 0.875, 0.75, 0.625, 0.75, 0.375, 0.75, 0.375, 0.75, 0.375, 1.0, 0.375, 1.0, 0.375, 0.5, 0.375, 0.5, 0.375, 0.75, 0.375, 0.75, 0.375, 0.25, 0.375, 0.25, 0.375, 0.5, 0.375, 0.5, 0.375, 0.0, 0.375, 0.0, 0.375, 0.25, 0.375, 0.25, 0.375, 0.75, 0.5538, 0.75, 0.5538, 1.0, 0.375, 1.0, 0.375, 0.5, 0.5538, 0.5, 0.5538, 0.75, 0.375, 0.75, 0.375, 0.25, 0.5538, 0.25, 0.5538, 0.5, 0.375, 0.5, 0.375, 0.0, 0.5538, 0.0, 0.5538, 0.25, 0.375, 0.25])
me_cube_013.materials.append(mat_material_049)
me_cube_013.update()
me_cube_014 = bpy.data.meshes.new('Cube.014')
me_cube_014.from_pydata([(-1.0, -1.0, -1.0), (-1.0, -1.0, 1.0), (-1.0, 1.0, -1.0), (-1.0, 1.0, 1.0), (1.0, -1.0, -1.0), (1.0, -1.0, 1.0), (1.0, 1.0, -1.0), (1.0, 1.0, 1.0), (-1.0, -1.0, -1.0), (-1.0, 1.0, -1.0), (1.0, 1.0, -1.0), (1.0, -1.0, -1.0), (-1.0, -1.0, 0.4307), (-1.0, 1.0, 0.4307), (1.0, 1.0, 0.4307), (1.0, -1.0, 0.4307)], [], [(12, 1, 3, 13), (13, 3, 7, 14), (14, 7, 5, 15), (15, 5, 1, 12), (2, 6, 4, 0), (7, 3, 1, 5), (4, 11, 8, 0), (6, 10, 11, 4), (2, 9, 10, 6), (0, 8, 9, 2), (11, 15, 12, 8), (10, 14, 15, 11), (9, 13, 14, 10), (8, 12, 13, 9)])
_uv = me_cube_014.uv_layers.new(name='UVMap')
_uv.uv.foreach_set('vector', [0.5538, 0.0, 0.625, 0.0, 0.625, 0.25, 0.5538, 0.25, 0.5538, 0.25, 0.625, 0.25, 0.625, 0.5, 0.5538, 0.5, 0.5538, 0.5, 0.625, 0.5, 0.625, 0.75, 0.5538, 0.75, 0.5538, 0.75, 0.625, 0.75, 0.625, 1.0, 0.5538, 1.0, 0.125, 0.5, 0.375, 0.5, 0.375, 0.75, 0.125, 0.75, 0.625, 0.5, 0.875, 0.5, 0.875, 0.75, 0.625, 0.75, 0.375, 0.75, 0.375, 0.75, 0.375, 1.0, 0.375, 1.0, 0.375, 0.5, 0.375, 0.5, 0.375, 0.75, 0.375, 0.75, 0.375, 0.25, 0.375, 0.25, 0.375, 0.5, 0.375, 0.5, 0.375, 0.0, 0.375, 0.0, 0.375, 0.25, 0.375, 0.25, 0.375, 0.75, 0.5538, 0.75, 0.5538, 1.0, 0.375, 1.0, 0.375, 0.5, 0.5538, 0.5, 0.5538, 0.75, 0.375, 0.75, 0.375, 0.25, 0.5538, 0.25, 0.5538, 0.5, 0.375, 0.5, 0.375, 0.0, 0.5538, 0.0, 0.5538, 0.25, 0.375, 0.25])
me_cube_014.materials.append(mat_material_050)
me_cube_014.update()
me_cube_015 = bpy.data.meshes.new('Cube.015')
me_cube_015.from_pydata([(-1.0, -1.0, -1.0), (-1.0, -1.0, 1.0), (-1.0, 1.0, -1.0), (-1.0, 1.0, 1.0), (1.0, -1.0, -1.0), (1.0, -1.0, 1.0), (1.0, 1.0, -1.0), (1.0, 1.0, 1.0), (-1.0, -1.0, -1.0), (-1.0, 1.0, -1.0), (1.0, 1.0, -1.0), (1.0, -1.0, -1.0), (-1.0, -1.0, 0.4307), (-1.0, 1.0, 0.4307), (1.0, 1.0, 0.4307), (1.0, -1.0, 0.4307)], [], [(12, 1, 3, 13), (13, 3, 7, 14), (14, 7, 5, 15), (15, 5, 1, 12), (2, 6, 4, 0), (7, 3, 1, 5), (4, 11, 8, 0), (6, 10, 11, 4), (2, 9, 10, 6), (0, 8, 9, 2), (11, 15, 12, 8), (10, 14, 15, 11), (9, 13, 14, 10), (8, 12, 13, 9)])
_uv = me_cube_015.uv_layers.new(name='UVMap')
_uv.uv.foreach_set('vector', [0.5538, 0.0, 0.625, 0.0, 0.625, 0.25, 0.5538, 0.25, 0.5538, 0.25, 0.625, 0.25, 0.625, 0.5, 0.5538, 0.5, 0.5538, 0.5, 0.625, 0.5, 0.625, 0.75, 0.5538, 0.75, 0.5538, 0.75, 0.625, 0.75, 0.625, 1.0, 0.5538, 1.0, 0.125, 0.5, 0.375, 0.5, 0.375, 0.75, 0.125, 0.75, 0.625, 0.5, 0.875, 0.5, 0.875, 0.75, 0.625, 0.75, 0.375, 0.75, 0.375, 0.75, 0.375, 1.0, 0.375, 1.0, 0.375, 0.5, 0.375, 0.5, 0.375, 0.75, 0.375, 0.75, 0.375, 0.25, 0.375, 0.25, 0.375, 0.5, 0.375, 0.5, 0.375, 0.0, 0.375, 0.0, 0.375, 0.25, 0.375, 0.25, 0.375, 0.75, 0.5538, 0.75, 0.5538, 1.0, 0.375, 1.0, 0.375, 0.5, 0.5538, 0.5, 0.5538, 0.75, 0.375, 0.75, 0.375, 0.25, 0.5538, 0.25, 0.5538, 0.5, 0.375, 0.5, 0.375, 0.0, 0.5538, 0.0, 0.5538, 0.25, 0.375, 0.25])
me_cube_015.materials.append(mat_material_051)
me_cube_015.update()
me_cube_016 = bpy.data.meshes.new('Cube.016')
me_cube_016.from_pydata([(-1.0, -1.0, -1.0), (-1.0, -1.0, 1.0), (-1.0, 1.0, -1.0), (-1.0, 1.0, 1.0), (1.0, -1.0, -1.0), (1.0, -1.0, 1.0), (1.0, 1.0, -1.0), (1.0, 1.0, 1.0), (-1.0, -1.0, -1.0), (-1.0, 1.0, -1.0), (1.0, 1.0, -1.0), (1.0, -1.0, -1.0), (-1.0, -1.0, 0.4307), (-1.0, 1.0, 0.4307), (1.0, 1.0, 0.4307), (1.0, -1.0, 0.4307)], [], [(12, 1, 3, 13), (13, 3, 7, 14), (14, 7, 5, 15), (15, 5, 1, 12), (2, 6, 4, 0), (7, 3, 1, 5), (4, 11, 8, 0), (6, 10, 11, 4), (2, 9, 10, 6), (0, 8, 9, 2), (11, 15, 12, 8), (10, 14, 15, 11), (9, 13, 14, 10), (8, 12, 13, 9)])
_uv = me_cube_016.uv_layers.new(name='UVMap')
_uv.uv.foreach_set('vector', [0.5538, 0.0, 0.625, 0.0, 0.625, 0.25, 0.5538, 0.25, 0.5538, 0.25, 0.625, 0.25, 0.625, 0.5, 0.5538, 0.5, 0.5538, 0.5, 0.625, 0.5, 0.625, 0.75, 0.5538, 0.75, 0.5538, 0.75, 0.625, 0.75, 0.625, 1.0, 0.5538, 1.0, 0.125, 0.5, 0.375, 0.5, 0.375, 0.75, 0.125, 0.75, 0.625, 0.5, 0.875, 0.5, 0.875, 0.75, 0.625, 0.75, 0.375, 0.75, 0.375, 0.75, 0.375, 1.0, 0.375, 1.0, 0.375, 0.5, 0.375, 0.5, 0.375, 0.75, 0.375, 0.75, 0.375, 0.25, 0.375, 0.25, 0.375, 0.5, 0.375, 0.5, 0.375, 0.0, 0.375, 0.0, 0.375, 0.25, 0.375, 0.25, 0.375, 0.75, 0.5538, 0.75, 0.5538, 1.0, 0.375, 1.0, 0.375, 0.5, 0.5538, 0.5, 0.5538, 0.75, 0.375, 0.75, 0.375, 0.25, 0.5538, 0.25, 0.5538, 0.5, 0.375, 0.5, 0.375, 0.0, 0.5538, 0.0, 0.5538, 0.25, 0.375, 0.25])
me_cube_016.materials.append(mat_material_054)
me_cube_016.update()
me_cube_017 = bpy.data.meshes.new('Cube.017')
me_cube_017.from_pydata([(-1.0, -1.0, -1.0), (-1.0, -1.0, 1.0), (-1.0, 1.0, -1.0), (-1.0, 1.0, 1.0), (1.0, -1.0, -1.0), (1.0, -1.0, 1.0), (1.0, 1.0, -1.0), (1.0, 1.0, 1.0), (-1.0, -1.0, -1.0), (-1.0, 1.0, -1.0), (1.0, 1.0, -1.0), (1.0, -1.0, -1.0), (-1.0, -1.0, 0.4307), (-1.0, 1.0, 0.4307), (1.0, 1.0, 0.4307), (1.0, -1.0, 0.4307)], [], [(12, 1, 3, 13), (13, 3, 7, 14), (14, 7, 5, 15), (15, 5, 1, 12), (2, 6, 4, 0), (7, 3, 1, 5), (4, 11, 8, 0), (6, 10, 11, 4), (2, 9, 10, 6), (0, 8, 9, 2), (11, 15, 12, 8), (10, 14, 15, 11), (9, 13, 14, 10), (8, 12, 13, 9)])
_uv = me_cube_017.uv_layers.new(name='UVMap')
_uv.uv.foreach_set('vector', [0.5538, 0.0, 0.625, 0.0, 0.625, 0.25, 0.5538, 0.25, 0.5538, 0.25, 0.625, 0.25, 0.625, 0.5, 0.5538, 0.5, 0.5538, 0.5, 0.625, 0.5, 0.625, 0.75, 0.5538, 0.75, 0.5538, 0.75, 0.625, 0.75, 0.625, 1.0, 0.5538, 1.0, 0.125, 0.5, 0.375, 0.5, 0.375, 0.75, 0.125, 0.75, 0.625, 0.5, 0.875, 0.5, 0.875, 0.75, 0.625, 0.75, 0.375, 0.75, 0.375, 0.75, 0.375, 1.0, 0.375, 1.0, 0.375, 0.5, 0.375, 0.5, 0.375, 0.75, 0.375, 0.75, 0.375, 0.25, 0.375, 0.25, 0.375, 0.5, 0.375, 0.5, 0.375, 0.0, 0.375, 0.0, 0.375, 0.25, 0.375, 0.25, 0.375, 0.75, 0.5538, 0.75, 0.5538, 1.0, 0.375, 1.0, 0.375, 0.5, 0.5538, 0.5, 0.5538, 0.75, 0.375, 0.75, 0.375, 0.25, 0.5538, 0.25, 0.5538, 0.5, 0.375, 0.5, 0.375, 0.0, 0.5538, 0.0, 0.5538, 0.25, 0.375, 0.25])
me_cube_017.materials.append(mat_material_053)
me_cube_017.update()
me_cube_018 = bpy.data.meshes.new('Cube.018')
me_cube_018.from_pydata([(-1.0, -1.0, -1.0), (-1.0, -1.0, 1.0), (-1.0, 1.0, -1.0), (-1.0, 1.0, 1.0), (1.0, -1.0, -1.0), (1.0, -1.0, 1.0), (1.0, 1.0, -1.0), (1.0, 1.0, 1.0), (-1.0, -1.0, -1.0), (-1.0, 1.0, -1.0), (1.0, 1.0, -1.0), (1.0, -1.0, -1.0), (-1.0, -1.0, 0.4307), (-1.0, 1.0, 0.4307), (1.0, 1.0, 0.4307), (1.0, -1.0, 0.4307)], [], [(12, 1, 3, 13), (13, 3, 7, 14), (14, 7, 5, 15), (15, 5, 1, 12), (2, 6, 4, 0), (7, 3, 1, 5), (4, 11, 8, 0), (6, 10, 11, 4), (2, 9, 10, 6), (0, 8, 9, 2), (11, 15, 12, 8), (10, 14, 15, 11), (9, 13, 14, 10), (8, 12, 13, 9)])
_uv = me_cube_018.uv_layers.new(name='UVMap')
_uv.uv.foreach_set('vector', [0.5538, 0.0, 0.625, 0.0, 0.625, 0.25, 0.5538, 0.25, 0.5538, 0.25, 0.625, 0.25, 0.625, 0.5, 0.5538, 0.5, 0.5538, 0.5, 0.625, 0.5, 0.625, 0.75, 0.5538, 0.75, 0.5538, 0.75, 0.625, 0.75, 0.625, 1.0, 0.5538, 1.0, 0.125, 0.5, 0.375, 0.5, 0.375, 0.75, 0.125, 0.75, 0.625, 0.5, 0.875, 0.5, 0.875, 0.75, 0.625, 0.75, 0.375, 0.75, 0.375, 0.75, 0.375, 1.0, 0.375, 1.0, 0.375, 0.5, 0.375, 0.5, 0.375, 0.75, 0.375, 0.75, 0.375, 0.25, 0.375, 0.25, 0.375, 0.5, 0.375, 0.5, 0.375, 0.0, 0.375, 0.0, 0.375, 0.25, 0.375, 0.25, 0.375, 0.75, 0.5538, 0.75, 0.5538, 1.0, 0.375, 1.0, 0.375, 0.5, 0.5538, 0.5, 0.5538, 0.75, 0.375, 0.75, 0.375, 0.25, 0.5538, 0.25, 0.5538, 0.5, 0.375, 0.5, 0.375, 0.0, 0.5538, 0.0, 0.5538, 0.25, 0.375, 0.25])
me_cube_018.materials.append(mat_material_052)
me_cube_018.update()

# ---- objects
ob_light = bpy.data.objects.new('Light', light_light)
ob_camera = bpy.data.objects.new('Camera', cam_camera)
ob_cube = bpy.data.objects.new('Cube', me_cube_001)
ob_empty = bpy.data.objects.new('Empty', None)
ob_light_001 = bpy.data.objects.new('Light.001', light_light_001)
ob_cube_001 = bpy.data.objects.new('Cube.001', me_cube)
ob_cube_002 = bpy.data.objects.new('Cube.002', me_cube_002)
ob_cube_003 = bpy.data.objects.new('Cube.003', me_cube_003)
ob_cube_004 = bpy.data.objects.new('Cube.004', me_cube_004)
ob_cube_005 = bpy.data.objects.new('Cube.005', me_cube_005)
ob_cube_006 = bpy.data.objects.new('Cube.006', me_cube_006)
ob_cube_007 = bpy.data.objects.new('Cube.007', me_cube_007)
ob_cube_008 = bpy.data.objects.new('Cube.008', me_cube_008)
ob_cube_009 = bpy.data.objects.new('Cube.009', me_cube_009)
ob_cube_010 = bpy.data.objects.new('Cube.010', me_cube_010)
ob_cube_011 = bpy.data.objects.new('Cube.011', me_cube_011)
ob_cube_012 = bpy.data.objects.new('Cube.012', me_cube_012)
ob_cube_013 = bpy.data.objects.new('Cube.013', me_cube_013)
ob_cube_014 = bpy.data.objects.new('Cube.014', me_cube_014)
ob_cube_015 = bpy.data.objects.new('Cube.015', me_cube_015)
ob_cube_016 = bpy.data.objects.new('Cube.016', me_cube_016)
ob_cube_017 = bpy.data.objects.new('Cube.017', me_cube_017)
ob_cube_018 = bpy.data.objects.new('Cube.018', me_cube_018)

# ---- transforms, parenting, visibility, modifiers, constraints
ob_light.location = (4.076, 1.005, 5.904)
ob_light.rotation_euler = (0.6503, 0.05522, 1.866)
ob_light.lock_rotations_4d = False
ob_light.empty_display_type = 'ARROWS'
ob_light.color = (0.0, 0.0, 0.0, 0.0)
ob_light.lineart.crease_threshold = 0.0
ob_camera.location = (7.359, -6.926, 4.958)
ob_camera.rotation_euler = (1.109, 0.0, 0.8149)
ob_camera.lock_rotations_4d = False
ob_camera.empty_display_type = 'ARROWS'
ob_camera.color = (0.0, 0.0, 0.0, 0.0)
ob_camera.display_type = 'WIRE'
ob_camera.lineart.crease_threshold = 0.0
ob_cube.location = (0.0, 0.0, 0.0)
ob_cube.scale = (0.1154, 0.1154, 0.1154)
_m = ob_cube.modifiers.new('Subdivision', 'SUBSURF')
ob_empty.location = (0.0, 0.0, 0.0)
ob_empty.rotation_euler = (0.04641, 0.02525, -1.589)
ob_empty.empty_display_type = 'IMAGE'
ob_empty.empty_display_size = 5.0
ob_empty.color = (0.3941, 0.3941, 0.3941, 1.0)
ob_light_001.location = (4.076, 1.005, 6.056)
ob_light_001.rotation_euler = (0.6503, 0.05522, 1.866)
ob_light_001.lock_rotations_4d = False
ob_light_001.empty_display_type = 'ARROWS'
ob_light_001.color = (0.0, 0.0, 0.0, 0.0)
ob_light_001.lineart.crease_threshold = 0.0
ob_cube_001.location = (1.602, -0.0371, 0.08729)
ob_cube_001.rotation_euler = (1.571, 0.0, 3.142)
ob_cube_001.scale = (0.04384, 0.04384, 0.131)
_m = ob_cube_001.modifiers.new('Subdivision', 'SUBSURF')
_m.levels = 3
_m.render_levels = 3
ob_cube_002.location = (1.602, -0.0371, -0.0008083)
ob_cube_002.rotation_euler = (1.571, 0.0, 3.142)
ob_cube_002.scale = (0.04384, 0.04384, 0.131)
_m = ob_cube_002.modifiers.new('Subdivision', 'SUBSURF')
_m.levels = 3
_m.render_levels = 3
ob_cube_003.location = (1.602, -0.0371, -0.09217)
ob_cube_003.rotation_euler = (1.571, 0.0, 3.142)
ob_cube_003.scale = (0.04384, 0.04384, 0.131)
_m = ob_cube_003.modifiers.new('Subdivision', 'SUBSURF')
_m.levels = 3
_m.render_levels = 3
ob_cube_004.location = (1.705, -0.0371, -0.09217)
ob_cube_004.rotation_euler = (1.571, 0.0, 3.142)
ob_cube_004.scale = (0.04384, 0.04384, 0.131)
_m = ob_cube_004.modifiers.new('Subdivision', 'SUBSURF')
_m.levels = 3
_m.render_levels = 3
ob_cube_005.location = (1.705, -0.0371, -0.0008083)
ob_cube_005.rotation_euler = (1.571, 0.0, 3.142)
ob_cube_005.scale = (0.04384, 0.04384, 0.131)
_m = ob_cube_005.modifiers.new('Subdivision', 'SUBSURF')
_m.levels = 3
_m.render_levels = 3
ob_cube_006.location = (1.705, -0.0371, 0.08729)
ob_cube_006.rotation_euler = (1.571, 0.0, 3.142)
ob_cube_006.scale = (0.04384, 0.04384, 0.131)
_m = ob_cube_006.modifiers.new('Subdivision', 'SUBSURF')
_m.levels = 3
_m.render_levels = 3
ob_cube_007.location = (1.805, -0.0371, 0.08729)
ob_cube_007.rotation_euler = (1.571, 0.0, 3.142)
ob_cube_007.scale = (0.04384, 0.04384, 0.131)
_m = ob_cube_007.modifiers.new('Subdivision', 'SUBSURF')
_m.levels = 3
_m.render_levels = 3
ob_cube_008.location = (1.805, -0.0371, -0.0008083)
ob_cube_008.rotation_euler = (1.571, 0.0, 3.142)
ob_cube_008.scale = (0.04384, 0.04384, 0.131)
_m = ob_cube_008.modifiers.new('Subdivision', 'SUBSURF')
_m.levels = 3
_m.render_levels = 3
ob_cube_009.location = (1.805, -0.0371, -0.09217)
ob_cube_009.rotation_euler = (1.571, 0.0, 3.142)
ob_cube_009.scale = (0.04384, 0.04384, 0.131)
_m = ob_cube_009.modifiers.new('Subdivision', 'SUBSURF')
_m.levels = 3
_m.render_levels = 3
ob_cube_010.location = (1.904, -0.0371, -0.09217)
ob_cube_010.rotation_euler = (1.571, 0.0, 3.142)
ob_cube_010.scale = (0.04384, 0.04384, 0.131)
_m = ob_cube_010.modifiers.new('Subdivision', 'SUBSURF')
_m.levels = 3
_m.render_levels = 3
ob_cube_011.location = (1.904, -0.0371, -0.0008083)
ob_cube_011.rotation_euler = (1.571, 0.0, 3.142)
ob_cube_011.scale = (0.04384, 0.04384, 0.131)
_m = ob_cube_011.modifiers.new('Subdivision', 'SUBSURF')
_m.levels = 3
_m.render_levels = 3
ob_cube_012.location = (1.904, -0.0371, 0.08729)
ob_cube_012.rotation_euler = (1.571, 0.0, 3.142)
ob_cube_012.scale = (0.04384, 0.04384, 0.131)
_m = ob_cube_012.modifiers.new('Subdivision', 'SUBSURF')
_m.levels = 3
_m.render_levels = 3
ob_cube_013.location = (1.999, -0.0371, 0.08729)
ob_cube_013.rotation_euler = (1.571, 0.0, 3.142)
ob_cube_013.scale = (0.04384, 0.04384, 0.131)
_m = ob_cube_013.modifiers.new('Subdivision', 'SUBSURF')
_m.levels = 3
_m.render_levels = 3
ob_cube_014.location = (1.999, -0.0371, -0.0008083)
ob_cube_014.rotation_euler = (1.571, 0.0, 3.142)
ob_cube_014.scale = (0.04384, 0.04384, 0.131)
_m = ob_cube_014.modifiers.new('Subdivision', 'SUBSURF')
_m.levels = 3
_m.render_levels = 3
ob_cube_015.location = (1.999, -0.0371, -0.09217)
ob_cube_015.rotation_euler = (1.571, 0.0, 3.142)
ob_cube_015.scale = (0.04384, 0.04384, 0.131)
_m = ob_cube_015.modifiers.new('Subdivision', 'SUBSURF')
_m.levels = 3
_m.render_levels = 3
ob_cube_016.location = (2.102, -0.0371, -0.09217)
ob_cube_016.rotation_euler = (1.571, 0.0, 3.142)
ob_cube_016.scale = (0.04384, 0.04384, 0.131)
_m = ob_cube_016.modifiers.new('Subdivision', 'SUBSURF')
_m.levels = 3
_m.render_levels = 3
ob_cube_017.location = (2.102, -0.0371, -0.0008083)
ob_cube_017.rotation_euler = (1.571, 0.0, 3.142)
ob_cube_017.scale = (0.04384, 0.04384, 0.131)
_m = ob_cube_017.modifiers.new('Subdivision', 'SUBSURF')
_m.levels = 3
_m.render_levels = 3
ob_cube_018.location = (2.102, -0.0371, 0.08729)
ob_cube_018.rotation_euler = (1.571, 0.0, 3.142)
ob_cube_018.scale = (0.04384, 0.04384, 0.131)
_m = ob_cube_018.modifiers.new('Subdivision', 'SUBSURF')
_m.levels = 3
_m.render_levels = 3

# ---- collection membership
col_collection.objects.link(ob_light)
col_collection.objects.link(ob_camera)
col_collection.objects.link(ob_cube)
col_collection.objects.link(ob_empty)
col_collection.objects.link(ob_light_001)
col_collection.objects.link(ob_cube_001)
col_collection.objects.link(ob_cube_002)
col_collection.objects.link(ob_cube_003)
col_collection.objects.link(ob_cube_004)
col_collection.objects.link(ob_cube_005)
col_collection.objects.link(ob_cube_006)
col_collection.objects.link(ob_cube_007)
col_collection.objects.link(ob_cube_008)
col_collection.objects.link(ob_cube_009)
col_collection.objects.link(ob_cube_010)
col_collection.objects.link(ob_cube_011)
col_collection.objects.link(ob_cube_012)
col_collection.objects.link(ob_cube_013)
col_collection.objects.link(ob_cube_014)
col_collection.objects.link(ob_cube_015)
col_collection.objects.link(ob_cube_016)
col_collection.objects.link(ob_cube_017)
col_collection.objects.link(ob_cube_018)

# ---- scene / render settings (as saved in the file)
scene.camera = ob_camera
scene.frame_start = 1; scene.frame_end = 250; scene.frame_set(1)
scene.render.engine = 'BLENDER_EEVEE_NEXT'
scene.cycles.sampling_pattern = 'TABULATED_SOBOL'
scene.eevee.ray_tracing_options.trace_max_roughness = 0.0
bpy.context.view_layer.update()

